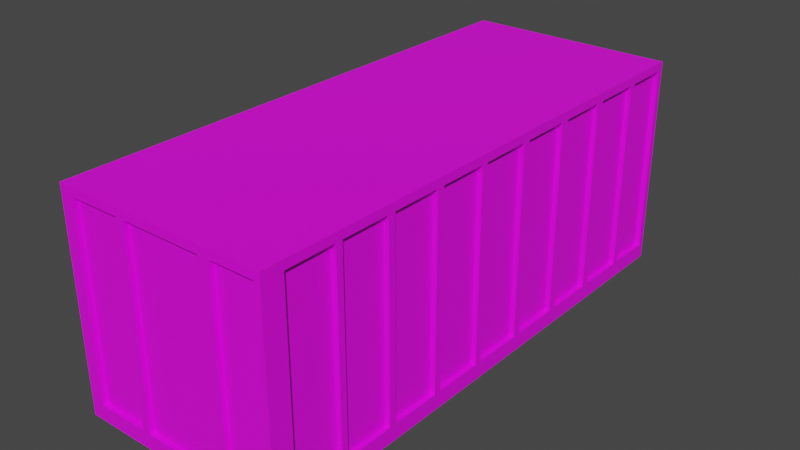 # Source: cargo_2.blend  (saved by Blender 2.83.19; exported with 4.5.12 LTS)
import bpy
from mathutils import Matrix  # noqa: F401  (used for matrix-valued properties, if any)

bpy.ops.wm.read_factory_settings(use_empty=True)
scene = bpy.context.scene
scene.name = 'Scene'

# ---- collections
col_collection = bpy.data.collections.new('Collection'); scene.collection.children.link(col_collection)

# ---- images (referenced by path relative to the original .blend; pixels are not part of the script)
import os
ASSET_DIR = os.environ.get("B2B_ASSET_DIR", "")  # directory of the original .blend (textures are referenced by path, not embedded)
HERE = os.path.dirname(os.path.abspath(__file__))  # packed textures are extracted next to this script under _unpacked/

def load_image(name, relpath, width, height, colorspace="sRGB"):
    """Load a texture the original file referenced (path relative to the .blend, or extracted next to this script)."""
    p = next((c for c in (os.path.join(HERE, relpath), os.path.join(ASSET_DIR, relpath)) if relpath and os.path.exists(c)), "")
    if p:
        img = bpy.data.images.load(p, check_existing=True)
        img.name = name
    else:  # same state as the original file: an image datablock whose file is absent (Cycles renders it pink)
        img = bpy.data.images.new(name, width, height)
        img.source = "FILE"
        img.filepath = "//" + (relpath or name)
    img.colorspace_settings.name = colorspace
    return img
img_general_texture_jpg = load_image('general_texture.jpg', 'general_texture.jpg', 1024, 1024, 'sRGB')

# ---- materials (node trees are filled in below, after node groups)
mat_material_001 = bpy.data.materials.new('Material.001')
mat_material_001.use_transparent_shadow = False

# ---- material node trees
mat_material_001.use_nodes = True; mat_material_001.node_tree.nodes.clear()
_N = mat_material_001.node_tree.nodes; _L = mat_material_001.node_tree.links
n0 = _N.new('ShaderNodeBsdfPrincipled'); n0.name = 'Principled BSDF'; n0.location = (10, 300)
n0.distribution = 'GGX'
n0.subsurface_method = 'BURLEY'
n0.inputs[3].default_value = 1.45
n0.inputs[27].default_value = (0.0, 0.0, 0.0, 1.0)
n0.inputs[28].default_value = 1.0
n1 = _N.new('ShaderNodeOutputMaterial'); n1.name = 'Material Output'; n1.location = (300, 300)
n2 = _N.new('ShaderNodeTexImage'); n2.name = 'Image Texture'; n2.location = (-410, 201)
n2.image = img_general_texture_jpg
n2.interpolation = 'Closest'
_L.new(n0.outputs[0], n1.inputs[0])
_L.new(n2.outputs[0], n0.inputs[0])
n1.is_active_output = True

# ---- world
world_world = bpy.data.worlds.new('World'); scene.world = world_world
world_world.use_nodes = True; world_world.node_tree.nodes.clear()
_N = world_world.node_tree.nodes; _L = world_world.node_tree.links
n0 = _N.new('ShaderNodeOutputWorld'); n0.name = 'World Output'; n0.location = (300, 300)
n1 = _N.new('ShaderNodeBackground'); n1.name = 'Background'; n1.location = (10, 300)
n1.inputs[0].default_value = (0.05088, 0.05088, 0.05088, 1.0)
_L.new(n1.outputs[0], n0.inputs[0])
n0.is_active_output = True
world_world.color = (0.05088, 0.05088, 0.05088)
world_world.use_sun_shadow = False
world_world.sun_shadow_jitter_overblur = 0.0

# ---- meshes
me_cube_001 = bpy.data.meshes.new('Cube.001')
me_cube_001.from_pydata([(-1.175, -1.175, -1.175), (-1.175, -1.175, 1.175), (1.175, -1.175, -1.175), (1.175, -1.175, 1.175), (1.175, -1.175, -1.175), (1.175, -1.175, 1.175), (-1.175, -1.175, 1.175), (-1.175, -1.175, -1.175), (1.175, -7.075, 1.175), (-1.175, -7.075, 1.175), (-1.175, -7.075, -1.175), (1.175, -7.075, -1.175), (-1.175, -1.175, 1.084), (1.175, -1.175, 1.084), (-1.175, -1.175, 1.084), (1.175, -1.175, 1.084), (1.175, -7.075, 1.084), (-1.175, -7.075, 1.084), (1.175, -1.175, -1.002), (1.175, -1.175, -1.002), (1.175, -7.075, -1.002), (-1.175, -1.175, -1.002), (-1.175, -1.175, -1.002), (-1.175, -7.075, -1.002), (1.175, -6.836, -1.175), (-1.175, -6.836, -1.175), (1.175, -6.836, 1.175), (-1.175, -6.836, 1.175), (-1.175, -6.836, 1.084), (1.175, -6.836, 1.084), (1.175, -6.836, -1.002), (-1.175, -6.836, -1.002), (-1.175, -6.286, -1.175), (1.175, -6.286, -1.175), (1.175, -6.286, 1.175), (-1.175, -6.286, 1.175), (-1.175, -6.286, 1.084), (1.175, -6.286, 1.084), (1.175, -6.286, -1.002), (-1.175, -6.286, -1.002), (-1.175, -6.213, -1.175), (1.175, -6.213, -1.175), (1.175, -6.213, 1.175), (-1.175, -6.213, 1.175), (-1.175, -6.213, 1.084), (1.175, -6.213, 1.084), (1.175, -6.213, -1.002), (-1.175, -6.213, -1.002), (-1.175, -5.672, -1.175), (1.175, -5.672, -1.175), (1.175, -5.672, 1.175), (-1.175, -5.672, 1.175), (-1.175, -5.672, 1.084), (1.175, -5.672, 1.084), (1.175, -5.672, -1.002), (-1.175, -5.672, -1.002), (-1.175, -5.59, -1.175), (1.175, -5.59, -1.175), (1.175, -5.59, 1.175), (-1.175, -5.59, 1.175), (-1.175, -5.59, 1.084), (1.175, -5.59, 1.084), (1.175, -5.59, -1.002), (-1.175, -5.59, -1.002), (-1.175, -5.04, -1.175), (1.175, -5.04, -1.175), (1.175, -5.04, 1.175), (-1.175, -5.04, 1.175), (-1.175, -5.04, 1.084), (1.175, -5.04, 1.084), (1.175, -5.04, -1.002), (-1.175, -5.04, -1.002), (-1.175, -4.958, -1.175), (1.175, -4.958, -1.175), (1.175, -4.958, 1.175), (-1.175, -4.958, 1.175), (-1.175, -4.958, 1.084), (1.175, -4.958, 1.084), (1.175, -4.958, -1.002), (-1.175, -4.958, -1.002), (-1.175, -4.41, -1.175), (1.175, -4.41, -1.175), (1.175, -4.41, 1.175), (-1.175, -4.41, 1.175), (-1.175, -4.41, 1.084), (1.175, -4.41, 1.084), (1.175, -4.41, -1.002), (-1.175, -4.41, -1.002), (-1.175, -4.337, -1.175), (1.175, -4.337, -1.175), (1.175, -4.337, 1.175), (-1.175, -4.337, 1.175), (-1.175, -4.337, 1.084), (1.175, -4.337, 1.084), (1.175, -4.337, -1.002), (-1.175, -4.337, -1.002), (-1.175, -3.77, -1.175), (1.175, -3.77, -1.175), (1.175, -3.77, 1.175), (-1.175, -3.77, 1.175), (-1.175, -3.77, 1.084), (1.175, -3.77, 1.084), (1.175, -3.77, -1.002), (-1.175, -3.77, -1.002), (-1.175, -3.688, -1.175), (1.175, -3.688, -1.175), (1.175, -3.688, 1.175), (-1.175, -3.688, 1.175), (-1.175, -3.688, 1.084), (1.175, -3.688, 1.084), (1.175, -3.688, -1.002), (-1.175, -3.688, -1.002), (-1.175, -3.128, -1.175), (1.175, -3.128, -1.175), (1.175, -3.128, 1.175), (-1.175, -3.128, 1.175), (-1.175, -3.128, 1.084), (1.175, -3.128, 1.084), (1.175, -3.128, -1.002), (-1.175, -3.128, -1.002), (-1.175, -3.037, -1.175), (1.175, -3.037, -1.175), (1.175, -3.037, 1.175), (-1.175, -3.037, 1.175), (-1.175, -3.037, 1.084), (1.175, -3.037, 1.084), (1.175, -3.037, -1.002), (-1.175, -3.037, -1.002), (-1.175, -2.48, -1.175), (1.175, -2.48, -1.175), (1.175, -2.48, 1.175), (-1.175, -2.48, 1.175), (-1.175, -2.48, 1.084), (1.175, -2.48, 1.084), (1.175, -2.48, -1.002), (-1.175, -2.48, -1.002), (-1.175, -2.39, -1.175), (1.175, -2.39, -1.175), (1.175, -2.39, 1.175), (-1.175, -2.39, 1.175), (-1.175, -2.39, 1.084), (1.175, -2.39, 1.084), (1.175, -2.39, -1.002), (-1.175, -2.39, -1.002), (-1.175, -1.828, -1.175), (1.175, -1.828, -1.175), (1.175, -1.828, 1.175), (-1.175, -1.828, 1.175), (-1.175, -1.828, 1.084), (1.175, -1.828, 1.084), (1.175, -1.828, -1.002), (-1.175, -1.828, -1.002), (-1.175, -1.755, -1.175), (1.175, -1.755, -1.175), (1.175, -1.755, 1.175), (-1.175, -1.755, 1.175), (-1.175, -1.755, 1.084), (1.175, -1.755, 1.084), (1.175, -1.755, -1.002), (-1.175, -1.755, -1.002), (-1.175, -1.248, -1.175), (1.175, -1.248, -1.175), (1.175, -1.248, 1.175), (-1.175, -1.248, 1.175), (-1.175, -1.248, 1.084), (1.175, -1.248, 1.084), (1.175, -1.248, -1.002), (-1.175, -1.248, -1.002), (-1.175, -6.286, 1.084), (-1.175, -6.836, 1.084), (1.175, -6.286, 1.084), (1.175, -6.836, 1.084), (1.175, -6.286, -1.002), (1.175, -6.836, -1.002), (-1.175, -6.286, -1.002), (-1.175, -6.836, -1.002), (-1.175, -5.672, 1.084), (-1.175, -6.213, 1.084), (1.175, -5.672, 1.084), (1.175, -6.213, 1.084), (1.175, -5.672, -1.002), (1.175, -6.213, -1.002), (-1.175, -5.672, -1.002), (-1.175, -6.213, -1.002), (-1.175, -5.04, 1.084), (-1.175, -5.59, 1.084), (1.175, -5.04, 1.084), (1.175, -5.59, 1.084), (1.175, -5.04, -1.002), (1.175, -5.59, -1.002), (-1.175, -5.04, -1.002), (-1.175, -5.59, -1.002), (-1.175, -4.41, 1.084), (-1.175, -4.958, 1.084), (1.175, -4.41, 1.084), (1.175, -4.958, 1.084), (1.175, -4.41, -1.002), (1.175, -4.958, -1.002), (-1.175, -4.41, -1.002), (-1.175, -4.958, -1.002), (-1.175, -3.77, 1.084), (-1.175, -4.337, 1.084), (1.175, -3.77, 1.084), (1.175, -4.337, 1.084), (1.175, -3.77, -1.002), (1.175, -4.337, -1.002), (-1.175, -3.77, -1.002), (-1.175, -4.337, -1.002), (-1.175, -3.128, 1.084), (-1.175, -3.688, 1.084), (1.175, -3.128, 1.084), (1.175, -3.688, 1.084), (1.175, -3.128, -1.002), (1.175, -3.688, -1.002), (-1.175, -3.128, -1.002), (-1.175, -3.688, -1.002), (-1.175, -2.48, 1.084), (-1.175, -3.037, 1.084), (1.175, -2.48, 1.084), (1.175, -3.037, 1.084), (1.175, -2.48, -1.002), (1.175, -3.037, -1.002), (-1.175, -2.48, -1.002), (-1.175, -3.037, -1.002), (-1.175, -1.828, 1.084), (-1.175, -2.39, 1.084), (1.175, -1.828, 1.084), (1.175, -2.39, 1.084), (1.175, -1.828, -1.002), (1.175, -2.39, -1.002), (-1.175, -1.828, -1.002), (-1.175, -2.39, -1.002), (-1.175, -1.248, 1.084), (-1.175, -1.755, 1.084), (1.175, -1.248, 1.084), (1.175, -1.755, 1.084), (1.175, -1.248, -1.002), (1.175, -1.755, -1.002), (-1.175, -1.248, -1.002), (-1.175, -1.755, -1.002), (-1.175, -6.286, 1.084), (-1.175, -6.836, 1.084), (1.175, -6.286, 1.084), (1.175, -6.836, 1.084), (1.175, -6.286, -1.002), (1.175, -6.836, -1.002), (-1.175, -6.286, -1.002), (-1.175, -6.836, -1.002), (-1.175, -5.672, 1.084), (-1.175, -6.213, 1.084), (1.175, -5.672, 1.084), (1.175, -6.213, 1.084), (1.175, -5.672, -1.002), (1.175, -6.213, -1.002), (-1.175, -5.672, -1.002), (-1.175, -6.213, -1.002), (-1.175, -5.04, 1.084), (-1.175, -5.59, 1.084), (1.175, -5.04, 1.084), (1.175, -5.59, 1.084), (1.175, -5.04, -1.002), (1.175, -5.59, -1.002), (-1.175, -5.04, -1.002), (-1.175, -5.59, -1.002), (-1.175, -4.41, 1.084), (-1.175, -4.958, 1.084), (1.175, -4.41, 1.084), (1.175, -4.958, 1.084), (1.175, -4.41, -1.002), (1.175, -4.958, -1.002), (-1.175, -4.41, -1.002), (-1.175, -4.958, -1.002), (-1.175, -3.77, 1.084), (-1.175, -4.337, 1.084), (1.175, -3.77, 1.084), (1.175, -4.337, 1.084), (1.175, -3.77, -1.002), (1.175, -4.337, -1.002), (-1.175, -3.77, -1.002), (-1.175, -4.337, -1.002), (-1.175, -3.128, 1.084), (-1.175, -3.688, 1.084), (1.175, -3.128, 1.084), (1.175, -3.688, 1.084), (1.175, -3.128, -1.002), (1.175, -3.688, -1.002), (-1.175, -3.128, -1.002), (-1.175, -3.688, -1.002), (-1.175, -2.48, 1.084), (-1.175, -3.037, 1.084), (1.175, -2.48, 1.084), (1.175, -3.037, 1.084), (1.175, -2.48, -1.002), (1.175, -3.037, -1.002), (-1.175, -2.48, -1.002), (-1.175, -3.037, -1.002), (-1.175, -1.828, 1.084), (-1.175, -2.39, 1.084), (1.175, -1.828, 1.084), (1.175, -2.39, 1.084), (1.175, -1.828, -1.002), (1.175, -2.39, -1.002), (-1.175, -1.828, -1.002), (-1.175, -2.39, -1.002), (-1.175, -1.248, 1.084), (-1.175, -1.755, 1.084), (1.175, -1.248, 1.084), (1.175, -1.755, 1.084), (1.175, -1.248, -1.002), (1.175, -1.755, -1.002), (-1.175, -1.248, -1.002), (-1.175, -1.755, -1.002), (-1.175, -6.286, 1.084), (-1.175, -6.836, 1.084), (1.175, -6.286, 1.084), (1.175, -6.836, 1.084), (1.175, -6.286, -1.002), (1.175, -6.836, -1.002), (-1.175, -6.286, -1.002), (-1.175, -6.836, -1.002), (-1.175, -5.672, 1.084), (-1.175, -6.213, 1.084), (1.175, -5.672, 1.084), (1.175, -6.213, 1.084), (1.175, -5.672, -1.002), (1.175, -6.213, -1.002), (-1.175, -5.672, -1.002), (-1.175, -6.213, -1.002), (-1.175, -5.04, 1.084), (-1.175, -5.59, 1.084), (1.175, -5.04, 1.084), (1.175, -5.59, 1.084), (1.175, -5.04, -1.002), (1.175, -5.59, -1.002), (-1.175, -5.04, -1.002), (-1.175, -5.59, -1.002), (-1.175, -4.41, 1.084), (-1.175, -4.958, 1.084), (1.175, -4.41, 1.084), (1.175, -4.958, 1.084), (1.175, -4.41, -1.002), (1.175, -4.958, -1.002), (-1.175, -4.41, -1.002), (-1.175, -4.958, -1.002), (-1.175, -3.77, 1.084), (-1.175, -4.337, 1.084), (1.175, -3.77, 1.084), (1.175, -4.337, 1.084), (1.175, -3.77, -1.002), (1.175, -4.337, -1.002), (-1.175, -3.77, -1.002), (-1.175, -4.337, -1.002), (-1.175, -3.128, 1.084), (-1.175, -3.688, 1.084), (1.175, -3.128, 1.084), (1.175, -3.688, 1.084), (1.175, -3.128, -1.002), (1.175, -3.688, -1.002), (-1.175, -3.128, -1.002), (-1.175, -3.688, -1.002), (-1.175, -2.48, 1.084), (-1.175, -3.037, 1.084), (1.175, -2.48, 1.084), (1.175, -3.037, 1.084), (1.175, -2.48, -1.002), (1.175, -3.037, -1.002), (-1.175, -2.48, -1.002), (-1.175, -3.037, -1.002), (-1.175, -1.828, 1.084), (-1.175, -2.39, 1.084), (1.175, -1.828, 1.084), (1.175, -2.39, 1.084), (1.175, -1.828, -1.002), (1.175, -2.39, -1.002), (-1.175, -1.828, -1.002), (-1.175, -2.39, -1.002), (-1.175, -1.248, 1.084), (-1.175, -1.755, 1.084), (1.175, -1.248, 1.084), (1.175, -1.755, 1.084), (1.175, -1.248, -1.002), (1.175, -1.755, -1.002), (-1.175, -1.248, -1.002), (-1.175, -1.755, -1.002), (-1.125, -6.286, 1.084), (-1.125, -6.836, 1.084), (-1.125, -6.286, -1.002), (-1.125, -6.836, -1.002), (-1.125, -5.672, 1.084), (-1.125, -6.213, 1.084), (-1.125, -5.672, -1.002), (-1.125, -6.213, -1.002), (-1.125, -5.04, 1.084), (-1.125, -5.59, 1.084), (-1.125, -5.04, -1.002), (-1.125, -5.59, -1.002), (-1.125, -4.41, 1.084), (-1.125, -4.958, 1.084), (-1.125, -4.41, -1.002), (-1.125, -4.958, -1.002), (-1.125, -3.77, 1.084), (-1.125, -4.337, 1.084), (-1.125, -3.77, -1.002), (-1.125, -4.337, -1.002), (-1.125, -3.128, 1.084), (-1.125, -3.688, 1.084), (-1.125, -3.128, -1.002), (-1.125, -3.688, -1.002), (-1.125, -2.48, 1.084), (-1.125, -3.037, 1.084), (-1.125, -2.48, -1.002), (-1.125, -3.037, -1.002), (-1.125, -1.828, 1.084), (-1.125, -2.39, 1.084), (-1.125, -1.828, -1.002), (-1.125, -2.39, -1.002), (-1.125, -1.248, 1.084), (-1.125, -1.755, 1.084), (-1.125, -1.248, -1.002), (-1.125, -1.755, -1.002), (1.125, -6.286, 1.084), (1.125, -6.836, 1.084), (1.125, -6.286, -1.002), (1.125, -6.836, -1.002), (1.125, -5.672, 1.084), (1.125, -6.213, 1.084), (1.125, -5.672, -1.002), (1.125, -6.213, -1.002), (1.125, -5.04, 1.084), (1.125, -5.59, 1.084), (1.125, -5.04, -1.002), (1.125, -5.59, -1.002), (1.125, -4.41, 1.084), (1.125, -4.958, 1.084), (1.125, -4.41, -1.002), (1.125, -4.958, -1.002), (1.125, -3.77, 1.084), (1.125, -4.337, 1.084), (1.125, -3.77, -1.002), (1.125, -4.337, -1.002), (1.125, -3.128, 1.084), (1.125, -3.688, 1.084), (1.125, -3.128, -1.002), (1.125, -3.688, -1.002), (1.125, -2.48, 1.084), (1.125, -3.037, 1.084), (1.125, -2.48, -1.002), (1.125, -3.037, -1.002), (1.125, -1.828, 1.084), (1.125, -2.39, 1.084), (1.125, -1.828, -1.002), (1.125, -2.39, -1.002), (1.125, -1.248, 1.084), (1.125, -1.755, 1.084), (1.125, -1.248, -1.002), (1.125, -1.755, -1.002), (-1.02, -1.175, 1.175), (-1.02, -1.175, -1.175), (-1.02, -1.175, -1.175), (-1.02, -1.175, 1.175), (-1.02, -7.075, 1.175), (-1.02, -7.075, -1.175), (-1.02, -7.075, 1.084), (-1.02, -1.175, 1.084), (-1.02, -1.175, -1.002), (-1.02, -7.075, -1.002), (-1.02, -6.836, 1.175), (-1.02, -6.836, -1.175), (-1.02, -6.286, -1.175), (-1.02, -6.286, 1.175), (-1.02, -6.213, 1.175), (-1.02, -6.213, -1.175), (-1.02, -5.672, -1.175), (-1.02, -5.672, 1.175), (-1.02, -5.59, 1.175), (-1.02, -5.59, -1.175), (-1.02, -5.04, -1.175), (-1.02, -5.04, 1.175), (-1.02, -4.958, 1.175), (-1.02, -4.958, -1.175), (-1.02, -4.41, -1.175), (-1.02, -4.41, 1.175), (-1.02, -4.337, 1.175), (-1.02, -4.337, -1.175), (-1.02, -3.77, -1.175), (-1.02, -3.77, 1.175), (-1.02, -3.688, 1.175), (-1.02, -3.688, -1.175), (-1.02, -3.128, -1.175), (-1.02, -3.128, 1.175), (-1.02, -3.037, 1.175), (-1.02, -3.037, -1.175), (-1.02, -2.48, -1.175), (-1.02, -2.48, 1.175), (-1.02, -2.39, 1.175), (-1.02, -2.39, -1.175), (-1.02, -1.828, -1.175), (-1.02, -1.828, 1.175), (-1.02, -1.755, 1.175), (-1.02, -1.755, -1.175), (-1.02, -1.248, -1.175), (-1.02, -1.248, 1.175), (1.105, -1.175, -1.175), (1.105, -1.175, -1.175), (1.105, -7.075, -1.175), (1.105, -1.175, 1.084), (1.105, -1.175, -1.002), (1.105, -6.836, 1.175), (1.105, -6.286, 1.175), (1.105, -6.213, 1.175), (1.105, -5.672, 1.175), (1.105, -5.59, 1.175), (1.105, -5.04, 1.175), (1.105, -4.958, 1.175), (1.105, -4.41, 1.175), (1.105, -4.337, 1.175), (1.105, -3.77, 1.175), (1.105, -3.688, 1.175), (1.105, -3.128, 1.175), (1.105, -3.037, 1.175), (1.105, -2.48, 1.175), (1.105, -2.39, 1.175), (1.105, -1.828, 1.175), (1.105, -1.755, 1.175), (1.105, -1.248, 1.175), (1.105, -1.175, 1.175), (1.105, -1.175, 1.175), (1.105, -7.075, 1.175), (1.105, -7.075, 1.084), (1.105, -7.075, -1.002), (1.105, -6.836, -1.175), (1.105, -6.286, -1.175), (1.105, -6.213, -1.175), (1.105, -5.672, -1.175), (1.105, -5.59, -1.175), (1.105, -5.04, -1.175), (1.105, -4.958, -1.175), (1.105, -4.41, -1.175), (1.105, -4.337, -1.175), (1.105, -3.77, -1.175), (1.105, -3.688, -1.175), (1.105, -3.128, -1.175), (1.105, -3.037, -1.175), (1.105, -2.48, -1.175), (1.105, -2.39, -1.175), (1.105, -1.828, -1.175), (1.105, -1.755, -1.175), (1.105, -1.248, -1.175), (0.6354, -1.175, 1.175), (0.6354, -1.175, 1.175), (0.6354, -7.075, 1.175), (0.6354, -7.075, 1.084), (0.6354, -7.075, -1.002), (0.6354, -6.836, -1.175), (0.6354, -6.286, -1.175), (0.6354, -6.213, -1.175), (0.6354, -5.672, -1.175), (0.6354, -5.59, -1.175), (0.6354, -5.04, -1.175), (0.6354, -4.958, -1.175), (0.6354, -4.41, -1.175), (0.6354, -4.337, -1.175), (0.6354, -3.77, -1.175), (0.6354, -3.688, -1.175), (0.6354, -3.128, -1.175), (0.6354, -3.037, -1.175), (0.6354, -2.48, -1.175), (0.6354, -2.39, -1.175), (0.6354, -1.828, -1.175), (0.6354, -1.755, -1.175), (0.6354, -1.248, -1.175), (0.6354, -1.175, -1.175), (0.6354, -1.175, -1.175), (0.6354, -7.075, -1.175), (0.6354, -1.175, 1.084), (0.6354, -1.175, -1.002), (0.6354, -6.836, 1.175), (0.6354, -6.286, 1.175), (0.6354, -6.213, 1.175), (0.6354, -5.672, 1.175), (0.6354, -5.59, 1.175), (0.6354, -5.04, 1.175), (0.6354, -4.958, 1.175), (0.6354, -4.41, 1.175), (0.6354, -4.337, 1.175), (0.6354, -3.77, 1.175), (0.6354, -3.688, 1.175), (0.6354, -3.128, 1.175), (0.6354, -3.037, 1.175), (0.6354, -2.48, 1.175), (0.6354, -2.39, 1.175), (0.6354, -1.828, 1.175), (0.6354, -1.755, 1.175), (0.6354, -1.248, 1.175), (0.5116, -1.175, 1.175), (0.5116, -1.175, 1.175), (0.5116, -7.075, 1.175), (0.5116, -7.075, 1.084), (0.5116, -7.075, -1.002), (0.5116, -6.836, -1.175), (0.5116, -6.286, -1.175), (0.5116, -6.213, -1.175), (0.5116, -5.672, -1.175), (0.5116, -5.59, -1.175), (0.5116, -5.04, -1.175), (0.5116, -4.958, -1.175), (0.5116, -4.41, -1.175), (0.5116, -4.337, -1.175), (0.5116, -3.77, -1.175), (0.5116, -3.688, -1.175), (0.5116, -3.128, -1.175), (0.5116, -3.037, -1.175), (0.5116, -2.48, -1.175), (0.5116, -2.39, -1.175), (0.5116, -1.828, -1.175), (0.5116, -1.755, -1.175), (0.5116, -1.248, -1.175), (0.5116, -1.175, -1.175), (0.5116, -1.175, -1.175), (0.5116, -7.075, -1.175), (0.5116, -1.175, 1.084), (0.5116, -1.175, -1.002), (0.5116, -6.836, 1.175), (0.5116, -6.286, 1.175), (0.5116, -6.213, 1.175), (0.5116, -5.672, 1.175), (0.5116, -5.59, 1.175), (0.5116, -5.04, 1.175), (0.5116, -4.958, 1.175), (0.5116, -4.41, 1.175), (0.5116, -4.337, 1.175), (0.5116, -3.77, 1.175), (0.5116, -3.688, 1.175), (0.5116, -3.128, 1.175), (0.5116, -3.037, 1.175), (0.5116, -2.48, 1.175), (0.5116, -2.39, 1.175), (0.5116, -1.828, 1.175), (0.5116, -1.755, 1.175), (0.5116, -1.248, 1.175), (-0.4556, -1.175, 1.175), (-0.4556, -1.175, 1.175), (-0.4556, -7.075, 1.175), (-0.4556, -7.075, 1.084), (-0.4556, -7.075, -1.002), (-0.4556, -6.836, -1.175), (-0.4556, -6.286, -1.175), (-0.4556, -6.213, -1.175), (-0.4556, -5.672, -1.175), (-0.4556, -5.59, -1.175), (-0.4556, -5.04, -1.175), (-0.4556, -4.958, -1.175), (-0.4556, -4.41, -1.175), (-0.4556, -4.337, -1.175), (-0.4556, -3.77, -1.175), (-0.4556, -3.688, -1.175), (-0.4556, -3.128, -1.175), (-0.4556, -3.037, -1.175), (-0.4556, -2.48, -1.175), (-0.4556, -2.39, -1.175), (-0.4556, -1.828, -1.175), (-0.4556, -1.755, -1.175), (-0.4556, -1.248, -1.175), (-0.4556, -1.175, -1.175), (-0.4556, -1.175, -1.175), (-0.4556, -7.075, -1.175), (-0.4556, -1.175, 1.084), (-0.4556, -1.175, -1.002), (-0.4556, -6.836, 1.175), (-0.4556, -6.286, 1.175), (-0.4556, -6.213, 1.175), (-0.4556, -5.672, 1.175), (-0.4556, -5.59, 1.175), (-0.4556, -5.04, 1.175), (-0.4556, -4.958, 1.175), (-0.4556, -4.41, 1.175), (-0.4556, -4.337, 1.175), (-0.4556, -3.77, 1.175), (-0.4556, -3.688, 1.175), (-0.4556, -3.128, 1.175), (-0.4556, -3.037, 1.175), (-0.4556, -2.48, 1.175), (-0.4556, -2.39, 1.175), (-0.4556, -1.828, 1.175), (-0.4556, -1.755, 1.175), (-0.4556, -1.248, 1.175), (-0.362, -1.175, -1.175), (-0.362, -1.175, -1.175), (-0.362, -7.075, -1.175), (-0.362, -1.175, 1.084), (-0.362, -1.175, -1.002), (-0.362, -6.836, 1.175), (-0.362, -6.286, 1.175), (-0.362, -6.213, 1.175), (-0.362, -5.672, 1.175), (-0.362, -5.59, 1.175), (-0.362, -5.04, 1.175), (-0.362, -4.958, 1.175), (-0.362, -4.41, 1.175), (-0.362, -4.337, 1.175), (-0.362, -3.77, 1.175), (-0.362, -3.688, 1.175), (-0.362, -3.128, 1.175), (-0.362, -3.037, 1.175), (-0.362, -2.48, 1.175), (-0.362, -2.39, 1.175), (-0.362, -1.828, 1.175), (-0.362, -1.755, 1.175), (-0.362, -1.248, 1.175), (-0.362, -1.175, 1.175), (-0.362, -1.175, 1.175), (-0.362, -7.075, 1.175), (-0.362, -7.075, 1.084), (-0.362, -7.075, -1.002), (-0.362, -6.836, -1.175), (-0.362, -6.286, -1.175), (-0.362, -6.213, -1.175), (-0.362, -5.672, -1.175), (-0.362, -5.59, -1.175), (-0.362, -5.04, -1.175), (-0.362, -4.958, -1.175), (-0.362, -4.41, -1.175), (-0.362, -4.337, -1.175), (-0.362, -3.77, -1.175), (-0.362, -3.688, -1.175), (-0.362, -3.128, -1.175), (-0.362, -3.037, -1.175), (-0.362, -2.48, -1.175), (-0.362, -2.39, -1.175), (-0.362, -1.828, -1.175), (-0.362, -1.755, -1.175), (-0.362, -1.248, -1.175), (-1.02, -1.175, -1.002), (-1.02, -1.175, 1.084), (0.6354, -1.175, 1.084), (1.105, -1.175, 1.084), (0.6354, -1.175, -1.002), (1.105, -1.175, -1.002), (-0.362, -1.175, 1.084), (0.5116, -1.175, 1.084), (-0.362, -1.175, -1.002), (0.5116, -1.175, -1.002), (-0.4556, -1.175, 1.084), (-0.4556, -1.175, -1.002), (-1.02, -1.225, -1.002), (-1.02, -1.225, 1.084), (0.6354, -1.225, 1.084), (1.105, -1.225, 1.084), (0.6354, -1.225, -1.002), (1.105, -1.225, -1.002), (-0.362, -1.225, 1.084), (0.5116, -1.225, 1.084), (-0.362, -1.225, -1.002), (0.5116, -1.225, -1.002), (-0.4556, -1.225, 1.084), (-0.4556, -1.225, -1.002), (-0.4556, -7.025, 1.084), (-1.02, -7.025, 1.084), (-0.4556, -7.025, -1.002), (-1.02, -7.025, -1.002), (1.105, -7.025, 1.084), (1.105, -7.025, -1.002), (0.6354, -7.025, 1.084), (0.6354, -7.025, -1.002), (0.5116, -7.025, 1.084), (0.5116, -7.025, -1.002), (-0.362, -7.025, 1.084), (-0.362, -7.025, -1.002)], [], [(21, 0, 7, 22), (15, 5, 3, 13), (530, 24, 11, 504), (463, 12, 1, 459), (503, 4, 2, 502), (459, 1, 6, 456), (462, 460, 9, 17), (29, 26, 8, 16), (466, 27, 9, 460), (31, 25, 10, 23), (27, 28, 17, 9), (30, 29, 16, 20), (465, 462, 17, 23), (464, 21, 12, 463), (19, 15, 13, 18), (1, 12, 14, 6), (4, 19, 18, 2), (458, 0, 21, 464), (461, 465, 23, 10), (24, 30, 20, 11), (28, 31, 23, 17), (12, 21, 22, 14), (95, 92, 201, 207), (33, 38, 30, 24), (36, 39, 174, 168), (35, 36, 28, 27), (39, 32, 25, 31), (469, 35, 27, 466), (37, 34, 26, 29), (531, 33, 24, 530), (532, 41, 33, 531), (45, 42, 34, 37), (470, 43, 35, 469), (47, 40, 32, 39), (43, 44, 36, 35), (46, 45, 37, 38), (41, 46, 38, 33), (44, 47, 39, 36), (103, 95, 207, 206), (49, 54, 46, 41), (28, 36, 168, 169), (51, 52, 44, 43), (55, 48, 40, 47), (473, 51, 43, 470), (53, 50, 42, 45), (533, 49, 41, 532), (534, 57, 49, 533), (61, 58, 50, 53), (474, 59, 51, 473), (63, 56, 48, 55), (59, 60, 52, 51), (62, 61, 53, 54), (57, 62, 54, 49), (60, 63, 55, 52), (157, 158, 237, 235), (65, 70, 62, 57), (94, 102, 204, 205), (67, 68, 60, 59), (71, 64, 56, 63), (477, 67, 59, 474), (69, 66, 58, 61), (535, 65, 57, 534), (536, 73, 65, 535), (77, 74, 66, 69), (478, 75, 67, 477), (79, 72, 64, 71), (75, 76, 68, 67), (78, 77, 69, 70), (73, 78, 70, 65), (76, 79, 71, 68), (38, 37, 170, 172), (81, 86, 78, 73), (101, 93, 203, 202), (83, 84, 76, 75), (87, 80, 72, 79), (481, 83, 75, 478), (85, 82, 74, 77), (537, 81, 73, 536), (538, 89, 81, 537), (93, 90, 82, 85), (482, 91, 83, 481), (95, 88, 80, 87), (91, 92, 84, 83), (94, 93, 85, 86), (89, 94, 86, 81), (92, 95, 87, 84), (159, 156, 233, 239), (97, 102, 94, 89), (100, 103, 206, 200), (99, 100, 92, 91), (103, 96, 88, 95), (485, 99, 91, 482), (101, 98, 90, 93), (539, 97, 89, 538), (540, 105, 97, 539), (109, 106, 98, 101), (486, 107, 99, 485), (111, 104, 96, 103), (107, 108, 100, 99), (110, 109, 101, 102), (105, 110, 102, 97), (108, 111, 103, 100), (77, 78, 197, 195), (113, 118, 110, 105), (92, 100, 200, 201), (115, 116, 108, 107), (119, 112, 104, 111), (489, 115, 107, 486), (117, 114, 106, 109), (541, 113, 105, 540), (542, 121, 113, 541), (125, 122, 114, 117), (490, 123, 115, 489), (127, 120, 112, 119), (123, 124, 116, 115), (126, 125, 117, 118), (121, 126, 118, 113), (124, 127, 119, 116), (167, 159, 239, 238), (129, 134, 126, 121), (158, 166, 236, 237), (131, 132, 124, 123), (135, 128, 120, 127), (493, 131, 123, 490), (133, 130, 122, 125), (543, 129, 121, 542), (544, 137, 129, 543), (141, 138, 130, 133), (494, 139, 131, 493), (143, 136, 128, 135), (139, 140, 132, 131), (142, 141, 133, 134), (137, 142, 134, 129), (140, 143, 135, 132), (102, 101, 202, 204), (145, 150, 142, 137), (79, 76, 193, 199), (147, 148, 140, 139), (151, 144, 136, 143), (497, 147, 139, 494), (149, 146, 138, 141), (545, 145, 137, 544), (546, 153, 145, 545), (157, 154, 146, 149), (498, 155, 147, 497), (159, 152, 144, 151), (155, 156, 148, 147), (158, 157, 149, 150), (153, 158, 150, 145), (156, 159, 151, 148), (165, 157, 235, 234), (161, 166, 158, 153), (164, 167, 238, 232), (163, 164, 156, 155), (167, 160, 152, 159), (501, 163, 155, 498), (165, 162, 154, 157), (547, 161, 153, 546), (502, 2, 161, 547), (13, 3, 162, 165), (456, 6, 163, 501), (22, 7, 160, 167), (6, 14, 164, 163), (18, 13, 165, 166), (2, 18, 166, 161), (14, 22, 167, 164), (171, 173, 245, 243), (192, 198, 270, 264), (226, 227, 299, 298), (175, 169, 241, 247), (196, 194, 266, 268), (225, 224, 296, 297), (174, 175, 247, 246), (195, 197, 269, 267), (216, 222, 294, 288), (173, 172, 244, 245), (199, 193, 265, 271), (220, 218, 290, 292), (170, 171, 243, 242), (198, 199, 271, 270), (219, 221, 293, 291), (169, 168, 240, 241), (197, 196, 268, 269), (223, 217, 289, 295), (37, 29, 171, 170), (118, 117, 210, 212), (30, 38, 172, 173), (108, 116, 208, 209), (93, 94, 205, 203), (39, 31, 175, 174), (116, 119, 214, 208), (117, 109, 211, 210), (31, 28, 169, 175), (54, 53, 178, 180), (110, 118, 212, 213), (44, 52, 176, 177), (119, 111, 215, 214), (29, 30, 173, 171), (52, 55, 182, 176), (53, 45, 179, 178), (111, 108, 209, 215), (134, 133, 218, 220), (46, 54, 180, 181), (124, 132, 216, 217), (55, 47, 183, 182), (109, 110, 213, 211), (132, 135, 222, 216), (133, 125, 219, 218), (47, 44, 177, 183), (70, 69, 186, 188), (126, 134, 220, 221), (135, 127, 223, 222), (60, 68, 184, 185), (45, 46, 181, 179), (68, 71, 190, 184), (127, 124, 217, 223), (69, 61, 187, 186), (150, 149, 226, 228), (62, 70, 188, 189), (140, 148, 224, 225), (125, 126, 221, 219), (71, 63, 191, 190), (148, 151, 230, 224), (149, 141, 227, 226), (63, 60, 185, 191), (86, 85, 194, 196), (142, 150, 228, 229), (151, 143, 231, 230), (76, 84, 192, 193), (61, 62, 189, 187), (84, 87, 198, 192), (143, 140, 225, 231), (85, 77, 195, 194), (166, 165, 234, 236), (78, 86, 196, 197), (156, 164, 232, 233), (141, 142, 229, 227), (87, 79, 199, 198), (261, 260, 332, 333), (287, 281, 353, 359), (308, 306, 378, 380), (258, 259, 331, 330), (286, 287, 359, 358), (307, 309, 381, 379), (257, 256, 328, 329), (285, 284, 356, 357), (311, 305, 377, 383), (248, 254, 326, 320), (282, 283, 355, 354), (310, 311, 383, 382), (252, 250, 322, 324), (281, 280, 352, 353), (309, 308, 380, 381), (251, 253, 325, 323), (272, 278, 350, 344), (306, 307, 379, 378), (229, 228, 300, 301), (201, 200, 272, 273), (172, 170, 242, 244), (230, 231, 303, 302), (202, 203, 275, 274), (168, 174, 246, 240), (231, 225, 297, 303), (205, 204, 276, 277), (177, 176, 248, 249), (227, 229, 301, 299), (206, 207, 279, 278), (178, 179, 251, 250), (228, 226, 298, 300), (207, 201, 273, 279), (181, 180, 252, 253), (224, 230, 302, 296), (203, 205, 277, 275), (182, 183, 255, 254), (233, 232, 304, 305), (204, 202, 274, 276), (183, 177, 249, 255), (234, 235, 307, 306), (200, 206, 278, 272), (179, 181, 253, 251), (237, 236, 308, 309), (209, 208, 280, 281), (180, 178, 250, 252), (238, 239, 311, 310), (210, 211, 283, 282), (176, 182, 254, 248), (239, 233, 305, 311), (213, 212, 284, 285), (185, 184, 256, 257), (235, 237, 309, 307), (214, 215, 287, 286), (186, 187, 259, 258), (236, 234, 306, 308), (215, 209, 281, 287), (189, 188, 260, 261), (232, 238, 310, 304), (211, 213, 285, 283), (190, 191, 263, 262), (212, 210, 282, 284), (191, 185, 257, 263), (208, 214, 286, 280), (187, 189, 261, 259), (217, 216, 288, 289), (188, 186, 258, 260), (218, 219, 291, 290), (184, 190, 262, 256), (221, 220, 292, 293), (193, 192, 264, 265), (222, 223, 295, 294), (194, 195, 267, 266), (321, 320, 388, 389), (332, 330, 428, 430), (361, 360, 408, 409), (372, 370, 448, 450), (312, 318, 386, 384), (331, 333, 431, 429), (352, 358, 406, 404), (371, 373, 451, 449), (335, 329, 393, 395), (349, 348, 438, 439), (375, 369, 413, 415), (346, 347, 437, 436), (334, 335, 395, 394), (316, 314, 420, 422), (374, 375, 415, 414), (356, 354, 440, 442), (345, 344, 400, 401), (315, 317, 423, 421), (304, 310, 382, 376), (283, 285, 357, 355), (262, 263, 335, 334), (284, 282, 354, 356), (263, 257, 329, 335), (280, 286, 358, 352), (259, 261, 333, 331), (289, 288, 360, 361), (260, 258, 330, 332), (290, 291, 363, 362), (256, 262, 334, 328), (293, 292, 364, 365), (265, 264, 336, 337), (294, 295, 367, 366), (266, 267, 339, 338), (295, 289, 361, 367), (269, 268, 340, 341), (241, 240, 312, 313), (291, 293, 365, 363), (270, 271, 343, 342), (242, 243, 315, 314), (292, 290, 362, 364), (271, 265, 337, 343), (245, 244, 316, 317), (288, 294, 366, 360), (267, 269, 341, 339), (246, 247, 319, 318), (297, 296, 368, 369), (268, 266, 338, 340), (247, 241, 313, 319), (298, 299, 371, 370), (264, 270, 342, 336), (243, 245, 317, 315), (301, 300, 372, 373), (273, 272, 344, 345), (244, 242, 314, 316), (302, 303, 375, 374), (274, 275, 347, 346), (240, 246, 318, 312), (303, 297, 369, 375), (277, 276, 348, 349), (249, 248, 320, 321), (299, 301, 373, 371), (278, 279, 351, 350), (250, 251, 323, 322), (300, 298, 370, 372), (279, 273, 345, 351), (253, 252, 324, 325), (296, 302, 374, 368), (275, 277, 349, 347), (254, 255, 327, 326), (305, 304, 376, 377), (276, 274, 346, 348), (255, 249, 321, 327), (384, 386, 387, 385), (388, 390, 391, 389), (392, 394, 395, 393), (396, 398, 399, 397), (400, 402, 403, 401), (404, 406, 407, 405), (408, 410, 411, 409), (412, 414, 415, 413), (416, 418, 419, 417), (350, 351, 403, 402), (351, 345, 401, 403), (368, 374, 414, 412), (328, 334, 394, 392), (377, 376, 416, 417), (337, 336, 396, 397), (366, 367, 411, 410), (326, 327, 391, 390), (367, 361, 409, 411), (327, 321, 389, 391), (344, 350, 402, 400), (353, 352, 404, 405), (382, 383, 419, 418), (313, 312, 384, 385), (342, 343, 399, 398), (383, 377, 417, 419), (343, 337, 397, 399), (360, 366, 410, 408), (320, 326, 390, 388), (369, 368, 412, 413), (329, 328, 392, 393), (358, 359, 407, 406), (318, 319, 387, 386), (359, 353, 405, 407), (376, 382, 418, 416), (319, 313, 385, 387), (336, 342, 398, 396), (422, 420, 421, 423), (426, 424, 425, 427), (430, 428, 429, 431), (434, 432, 433, 435), (438, 436, 437, 439), (442, 440, 441, 443), (446, 444, 445, 447), (450, 448, 449, 451), (454, 452, 453, 455), (362, 363, 445, 444), (322, 323, 425, 424), (365, 364, 446, 447), (325, 324, 426, 427), (347, 349, 439, 437), (348, 346, 436, 438), (378, 379, 453, 452), (338, 339, 433, 432), (381, 380, 454, 455), (341, 340, 434, 435), (363, 365, 447, 445), (323, 325, 427, 425), (364, 362, 444, 446), (324, 322, 424, 426), (354, 355, 441, 440), (314, 315, 421, 420), (357, 356, 442, 443), (379, 381, 455, 453), (317, 316, 422, 423), (339, 341, 435, 433), (380, 378, 452, 454), (340, 338, 432, 434), (370, 371, 449, 448), (330, 331, 429, 428), (373, 372, 450, 451), (333, 332, 430, 431), (355, 357, 443, 441), (640, 456, 501, 685), (7, 457, 500, 160), (160, 500, 499, 152), (685, 501, 498, 684), (684, 498, 497, 683), (152, 499, 496, 144), (144, 496, 495, 136), (683, 497, 494, 682), (682, 494, 493, 681), (136, 495, 492, 128), (128, 492, 491, 120), (681, 493, 490, 680), (680, 490, 489, 679), (120, 491, 488, 112), (112, 488, 487, 104), (679, 489, 486, 678), (678, 486, 485, 677), (104, 487, 484, 96), (96, 484, 483, 88), (677, 485, 482, 676), (676, 482, 481, 675), (88, 483, 480, 80), (80, 480, 479, 72), (675, 481, 478, 674), (674, 478, 477, 673), (72, 479, 476, 64), (64, 476, 475, 56), (673, 477, 474, 672), (672, 474, 473, 671), (56, 475, 472, 48), (48, 472, 471, 40), (671, 473, 470, 670), (670, 470, 469, 669), (40, 471, 468, 32), (32, 468, 467, 25), (669, 469, 466, 668), (665, 644, 465, 461), (664, 458, 464, 667), (574, 505, 735, 734), (598, 597, 764, 765), (668, 466, 460, 642), (643, 642, 460, 462), (641, 459, 456, 640), (0, 458, 457, 7), (666, 463, 459, 641), (25, 467, 461, 10), (15, 505, 526, 5), (5, 526, 525, 3), (16, 8, 527, 528), (26, 507, 527, 8), (20, 16, 528, 529), (19, 506, 505, 15), (4, 503, 506, 19), (11, 20, 529, 504), (34, 508, 507, 26), (42, 509, 508, 34), (50, 510, 509, 42), (58, 511, 510, 50), (66, 512, 511, 58), (74, 513, 512, 66), (82, 514, 513, 74), (90, 515, 514, 82), (98, 516, 515, 90), (106, 517, 516, 98), (114, 518, 517, 106), (122, 519, 518, 114), (130, 520, 519, 122), (138, 521, 520, 130), (146, 522, 521, 138), (154, 523, 522, 146), (162, 524, 523, 154), (3, 525, 524, 162), (571, 502, 547, 570), (570, 547, 546, 569), (569, 546, 545, 568), (568, 545, 544, 567), (567, 544, 543, 566), (566, 543, 542, 565), (565, 542, 541, 564), (564, 541, 540, 563), (563, 540, 539, 562), (562, 539, 538, 561), (561, 538, 537, 560), (560, 537, 536, 559), (559, 536, 535, 558), (558, 535, 534, 557), (557, 534, 533, 556), (556, 533, 532, 555), (555, 532, 531, 554), (554, 531, 530, 553), (572, 503, 502, 571), (553, 530, 504, 573), (599, 553, 573, 619), (618, 572, 571, 617), (600, 554, 553, 599), (601, 555, 554, 600), (602, 556, 555, 601), (603, 557, 556, 602), (604, 558, 557, 603), (605, 559, 558, 604), (606, 560, 559, 605), (607, 561, 560, 606), (608, 562, 561, 607), (609, 563, 562, 608), (610, 564, 563, 609), (611, 565, 564, 610), (612, 566, 565, 611), (613, 567, 566, 612), (614, 568, 567, 613), (615, 569, 568, 614), (616, 570, 569, 615), (617, 571, 570, 616), (505, 574, 549, 526), (526, 549, 548, 525), (528, 527, 550, 551), (507, 576, 550, 527), (529, 528, 760, 761), (463, 666, 742, 733), (503, 572, 575, 506), (504, 529, 552, 573), (508, 577, 576, 507), (509, 578, 577, 508), (510, 579, 578, 509), (511, 580, 579, 510), (512, 581, 580, 511), (513, 582, 581, 512), (514, 583, 582, 513), (515, 584, 583, 514), (516, 585, 584, 515), (517, 586, 585, 516), (518, 587, 586, 517), (519, 588, 587, 518), (520, 589, 588, 519), (521, 590, 589, 520), (522, 591, 590, 521), (523, 592, 591, 522), (524, 593, 592, 523), (525, 548, 593, 524), (686, 617, 616, 731), (731, 616, 615, 730), (730, 615, 614, 729), (729, 614, 613, 728), (728, 613, 612, 727), (727, 612, 611, 726), (726, 611, 610, 725), (725, 610, 609, 724), (724, 609, 608, 723), (723, 608, 607, 722), (722, 607, 606, 721), (721, 606, 605, 720), (720, 605, 604, 719), (719, 604, 603, 718), (718, 603, 602, 717), (717, 602, 601, 716), (716, 601, 600, 715), (715, 600, 599, 714), (687, 618, 617, 686), (714, 599, 619, 688), (574, 620, 595, 549), (549, 595, 594, 548), (551, 550, 596, 597), (576, 622, 596, 550), (552, 551, 597, 598), (575, 621, 620, 574), (572, 618, 621, 575), (573, 552, 598, 619), (577, 623, 622, 576), (578, 624, 623, 577), (579, 625, 624, 578), (580, 626, 625, 579), (581, 627, 626, 580), (582, 628, 627, 581), (583, 629, 628, 582), (584, 630, 629, 583), (585, 631, 630, 584), (586, 632, 631, 585), (587, 633, 632, 586), (588, 634, 633, 587), (589, 635, 634, 588), (590, 636, 635, 589), (591, 637, 636, 590), (592, 638, 637, 591), (593, 639, 638, 592), (548, 594, 639, 593), (467, 645, 665, 461), (458, 664, 663, 457), (468, 646, 645, 467), (471, 647, 646, 468), (472, 648, 647, 471), (475, 649, 648, 472), (476, 650, 649, 475), (479, 651, 650, 476), (480, 652, 651, 479), (483, 653, 652, 480), (484, 654, 653, 483), (487, 655, 654, 484), (488, 656, 655, 487), (491, 657, 656, 488), (492, 658, 657, 491), (495, 659, 658, 492), (496, 660, 659, 495), (499, 661, 660, 496), (500, 662, 661, 499), (457, 663, 662, 500), (689, 666, 641, 710), (710, 641, 640, 709), (712, 711, 642, 643), (691, 668, 642, 711), (713, 712, 643, 644), (690, 667, 666, 689), (687, 664, 667, 690), (688, 713, 644, 665), (692, 669, 668, 691), (693, 670, 669, 692), (694, 671, 670, 693), (695, 672, 671, 694), (696, 673, 672, 695), (697, 674, 673, 696), (698, 675, 674, 697), (699, 676, 675, 698), (700, 677, 676, 699), (701, 678, 677, 700), (702, 679, 678, 701), (703, 680, 679, 702), (704, 681, 680, 703), (705, 682, 681, 704), (706, 683, 682, 705), (707, 684, 683, 706), (708, 685, 684, 707), (709, 640, 685, 708), (594, 709, 708, 639), (639, 708, 707, 638), (638, 707, 706, 637), (637, 706, 705, 636), (636, 705, 704, 635), (635, 704, 703, 634), (634, 703, 702, 633), (633, 702, 701, 632), (632, 701, 700, 631), (631, 700, 699, 630), (630, 699, 698, 629), (629, 698, 697, 628), (628, 697, 696, 627), (627, 696, 695, 626), (626, 695, 694, 625), (625, 694, 693, 624), (624, 693, 692, 623), (623, 692, 691, 622), (619, 598, 713, 688), (618, 687, 690, 621), (689, 620, 739, 738), (643, 462, 757, 756), (622, 691, 711, 596), (597, 596, 711, 712), (595, 710, 709, 594), (620, 689, 710, 595), (645, 714, 688, 665), (664, 687, 686, 663), (646, 715, 714, 645), (647, 716, 715, 646), (648, 717, 716, 647), (649, 718, 717, 648), (650, 719, 718, 649), (651, 720, 719, 650), (652, 721, 720, 651), (653, 722, 721, 652), (654, 723, 722, 653), (655, 724, 723, 654), (656, 725, 724, 655), (657, 726, 725, 656), (658, 727, 726, 657), (659, 728, 727, 658), (660, 729, 728, 659), (661, 730, 729, 660), (662, 731, 730, 661), (663, 686, 731, 662), (743, 732, 744, 755), (737, 736, 748, 749), (738, 739, 751, 750), (575, 574, 734, 736), (505, 506, 737, 735), (620, 621, 741, 739), (666, 667, 743, 742), (621, 690, 740, 741), (667, 464, 732, 743), (506, 575, 736, 737), (690, 689, 738, 740), (464, 463, 733, 732), (755, 744, 745, 754), (749, 748, 746, 747), (753, 752, 750, 751), (741, 740, 752, 753), (735, 737, 749, 747), (742, 743, 755, 754), (732, 733, 745, 744), (739, 741, 753, 751), (736, 734, 746, 748), (740, 738, 750, 752), (734, 735, 747, 746), (733, 742, 754, 745), (758, 756, 757, 759), (761, 760, 762, 763), (765, 764, 766, 767), (644, 643, 756, 758), (597, 712, 766, 764), (712, 713, 767, 766), (528, 551, 762, 760), (462, 465, 759, 757), (713, 598, 765, 767), (552, 529, 761, 763), (465, 644, 758, 759), (551, 552, 763, 762)])
_uv = me_cube_001.uv_layers.new(name='UVMap')
_uv.uv.foreach_set('vector', [nan, nan, 0.0, 0.0, 0.0, 0.0, nan, nan, nan, nan, 0.0, 0.0, 0.0, 0.0, nan, nan, 0.9142, 0.7014, 0.9142, 0.7005, 0.9203, 0.7005, 0.9203, 0.7014, 0.7934, 0.9444, 0.7875, 0.9444, 0.7875, 0.9471, 0.7934, 0.9471, 0.0, 0.0, 0.0, 0.0, 0.0, 0.0, 0.0, 0.0, 0.0, 0.0, 0.0, 0.0, 0.0, 0.0, 0.0, 0.0, 0.793, 0.9444, 0.793, 0.947, 0.7872, 0.947, 0.7872, 0.9444, 0.725, 0.7668, 0.725, 0.7696, 0.714, 0.7696, 0.714, 0.7668, 0.7922, 0.7473, 0.7922, 0.7495, 0.7871, 0.7495, 0.7871, 0.7473, 0.7257, 0.703, 0.7257, 0.6977, 0.7147, 0.6977, 0.7147, 0.703, 0.7257, 0.7692, 0.7257, 0.7665, 0.7147, 0.7665, 0.7147, 0.7692, 0.725, 0.7029, 0.725, 0.7668, 0.714, 0.7668, 0.714, 0.7029, 0.793, 0.8853, 0.793, 0.9444, 0.7872, 0.9444, 0.7872, 0.8853, 0.7934, 0.8843, 0.7875, 0.8843, 0.7875, 0.9444, 0.7934, 0.9444, nan, nan, nan, nan, nan, nan, nan, nan, 0.0, 0.0, nan, nan, nan, nan, 0.0, 0.0, 0.0, 0.0, nan, nan, nan, nan, 0.0, 0.0, 0.7934, 0.8793, 0.7875, 0.8793, 0.7875, 0.8843, 0.7934, 0.8843, 0.793, 0.8804, 0.793, 0.8853, 0.7872, 0.8853, 0.7872, 0.8804, 0.725, 0.6976, 0.725, 0.7029, 0.714, 0.7029, 0.714, 0.6976, 0.7257, 0.7665, 0.7257, 0.703, 0.7147, 0.703, 0.7147, 0.7665, nan, nan, nan, nan, nan, nan, nan, nan, 0.8597, 0.703, 0.8597, 0.7665, 0.8597, 0.7665, 0.8597, 0.703, 0.7504, 0.6976, 0.7504, 0.7029, 0.725, 0.7029, 0.725, 0.6976, 0.949, 0.7665, 0.949, 0.703, 0.949, 0.703, 0.949, 0.7665, 0.7509, 0.7692, 0.7509, 0.7665, 0.7257, 0.7665, 0.7257, 0.7692, 0.7509, 0.703, 0.7509, 0.6977, 0.7257, 0.6977, 0.7257, 0.703, 0.8039, 0.7473, 0.8039, 0.7495, 0.7922, 0.7495, 0.7922, 0.7473, 0.7504, 0.7668, 0.7504, 0.7696, 0.725, 0.7696, 0.725, 0.7668, 0.9001, 0.7014, 0.9001, 0.7005, 0.9142, 0.7005, 0.9142, 0.7014, 0.8982, 0.7014, 0.8982, 0.7005, 0.9001, 0.7005, 0.9001, 0.7014, 0.7538, 0.7668, 0.7538, 0.7696, 0.7504, 0.7696, 0.7504, 0.7668, 0.8054, 0.7473, 0.8054, 0.7495, 0.8039, 0.7495, 0.8039, 0.7473, 0.7542, 0.703, 0.7542, 0.6977, 0.7509, 0.6977, 0.7509, 0.703, 0.7542, 0.7692, 0.7542, 0.7665, 0.7509, 0.7665, 0.7509, 0.7692, 0.7538, 0.7029, 0.7538, 0.7668, 0.7504, 0.7668, 0.7504, 0.7029, 0.7538, 0.6976, 0.7538, 0.7029, 0.7504, 0.7029, 0.7504, 0.6976, 0.7542, 0.7665, 0.7542, 0.703, 0.7509, 0.703, 0.7509, 0.7665, 0.8337, 0.703, 0.8597, 0.703, 0.8597, 0.703, 0.8337, 0.703, 0.7787, 0.6976, 0.7787, 0.7029, 0.7538, 0.7029, 0.7538, 0.6976, 0.9742, 0.7665, 0.949, 0.7665, 0.949, 0.7665, 0.9742, 0.7665, 0.779, 0.7692, 0.779, 0.7665, 0.7542, 0.7665, 0.7542, 0.7692, 0.779, 0.703, 0.779, 0.6977, 0.7542, 0.6977, 0.7542, 0.703, 0.8169, 0.7473, 0.8169, 0.7495, 0.8054, 0.7495, 0.8054, 0.7473, 0.7787, 0.7668, 0.7787, 0.7696, 0.7538, 0.7696, 0.7538, 0.7668, 0.8844, 0.7014, 0.8844, 0.7005, 0.8982, 0.7005, 0.8982, 0.7014, 0.8823, 0.7014, 0.8823, 0.7005, 0.8844, 0.7005, 0.8844, 0.7014, 0.7826, 0.7668, 0.7826, 0.7696, 0.7787, 0.7696, 0.7787, 0.7668, 0.8187, 0.7473, 0.8187, 0.7495, 0.8169, 0.7495, 0.8169, 0.7473, 0.7828, 0.703, 0.7828, 0.6977, 0.779, 0.6977, 0.779, 0.703, 0.7828, 0.7692, 0.7828, 0.7665, 0.779, 0.7665, 0.779, 0.7692, 0.7826, 0.7029, 0.7826, 0.7668, 0.7787, 0.7668, 0.7787, 0.7029, 0.7826, 0.6976, 0.7826, 0.7029, 0.7787, 0.7029, 0.7787, 0.6976, 0.7828, 0.7665, 0.7828, 0.703, 0.779, 0.703, 0.779, 0.7665, 0.9596, 0.7668, 0.9596, 0.7029, 0.9596, 0.7029, 0.9596, 0.7668, 0.8079, 0.6976, 0.8079, 0.7029, 0.7826, 0.7029, 0.7826, 0.6976, 0.8404, 0.7029, 0.8666, 0.7029, 0.8666, 0.7029, 0.8404, 0.7029, 0.808, 0.7692, 0.808, 0.7665, 0.7828, 0.7665, 0.7828, 0.7692, 0.808, 0.703, 0.808, 0.6977, 0.7828, 0.6977, 0.7828, 0.703, 0.8304, 0.7473, 0.8304, 0.7495, 0.8187, 0.7495, 0.8187, 0.7473, 0.8079, 0.7668, 0.8079, 0.7696, 0.7826, 0.7696, 0.7826, 0.7668, 0.8682, 0.7014, 0.8682, 0.7005, 0.8823, 0.7005, 0.8823, 0.7014, 0.8661, 0.7014, 0.8661, 0.7005, 0.8682, 0.7005, 0.8682, 0.7014, 0.8117, 0.7668, 0.8117, 0.7696, 0.8079, 0.7696, 0.8079, 0.7668, 0.8322, 0.7473, 0.8322, 0.7495, 0.8304, 0.7495, 0.8304, 0.7473, 0.8118, 0.703, 0.8118, 0.6977, 0.808, 0.6977, 0.808, 0.703, 0.8118, 0.7692, 0.8118, 0.7665, 0.808, 0.7665, 0.808, 0.7692, 0.8117, 0.7029, 0.8117, 0.7668, 0.8079, 0.7668, 0.8079, 0.7029, 0.8117, 0.6976, 0.8117, 0.7029, 0.8079, 0.7029, 0.8079, 0.6976, 0.8118, 0.7665, 0.8118, 0.703, 0.808, 0.703, 0.808, 0.7665, 0.7504, 0.7029, 0.7504, 0.7668, 0.7504, 0.7668, 0.7504, 0.7029, 0.837, 0.6976, 0.837, 0.7029, 0.8117, 0.7029, 0.8117, 0.6976, 0.8666, 0.7668, 0.8404, 0.7668, 0.8404, 0.7668, 0.8666, 0.7668, 0.8369, 0.7692, 0.8369, 0.7665, 0.8118, 0.7665, 0.8118, 0.7692, 0.8369, 0.703, 0.8369, 0.6977, 0.8118, 0.6977, 0.8118, 0.703, 0.8438, 0.7473, 0.8438, 0.7495, 0.8322, 0.7495, 0.8322, 0.7473, 0.837, 0.7668, 0.837, 0.7696, 0.8117, 0.7696, 0.8117, 0.7668, 0.852, 0.7014, 0.852, 0.7005, 0.8661, 0.7005, 0.8661, 0.7014, 0.8502, 0.7014, 0.8502, 0.7005, 0.852, 0.7005, 0.852, 0.7014, 0.8404, 0.7668, 0.8404, 0.7696, 0.837, 0.7696, 0.837, 0.7668, 0.8454, 0.7473, 0.8454, 0.7495, 0.8438, 0.7495, 0.8438, 0.7473, 0.8403, 0.703, 0.8403, 0.6977, 0.8369, 0.6977, 0.8369, 0.703, 0.8403, 0.7692, 0.8403, 0.7665, 0.8369, 0.7665, 0.8369, 0.7692, 0.8404, 0.7029, 0.8404, 0.7668, 0.837, 0.7668, 0.837, 0.7029, 0.8404, 0.6976, 0.8404, 0.7029, 0.837, 0.7029, 0.837, 0.6976, 0.8403, 0.7665, 0.8403, 0.703, 0.8369, 0.703, 0.8369, 0.7665, 0.7413, 0.703, 0.7413, 0.7665, 0.7413, 0.7665, 0.7413, 0.703, 0.8666, 0.6976, 0.8666, 0.7029, 0.8404, 0.7029, 0.8404, 0.6976, 0.8337, 0.7665, 0.8337, 0.703, 0.8337, 0.703, 0.8337, 0.7665, 0.8662, 0.7692, 0.8662, 0.7665, 0.8403, 0.7665, 0.8403, 0.7692, 0.8662, 0.703, 0.8662, 0.6977, 0.8403, 0.6977, 0.8403, 0.703, 0.8575, 0.7473, 0.8575, 0.7495, 0.8454, 0.7495, 0.8454, 0.7473, 0.8666, 0.7668, 0.8666, 0.7696, 0.8404, 0.7696, 0.8404, 0.7668, 0.8357, 0.7014, 0.8357, 0.7005, 0.8502, 0.7005, 0.8502, 0.7014, 0.8336, 0.7014, 0.8336, 0.7005, 0.8357, 0.7005, 0.8357, 0.7014, 0.8704, 0.7668, 0.8704, 0.7696, 0.8666, 0.7696, 0.8666, 0.7668, 0.8592, 0.7473, 0.8592, 0.7495, 0.8575, 0.7495, 0.8575, 0.7473, 0.87, 0.703, 0.87, 0.6977, 0.8662, 0.6977, 0.8662, 0.703, 0.87, 0.7692, 0.87, 0.7665, 0.8662, 0.7665, 0.8662, 0.7692, 0.8704, 0.7029, 0.8704, 0.7668, 0.8666, 0.7668, 0.8666, 0.7029, 0.8704, 0.6976, 0.8704, 0.7029, 0.8666, 0.7029, 0.8666, 0.6976, 0.87, 0.7665, 0.87, 0.703, 0.8662, 0.703, 0.8662, 0.7665, 0.8117, 0.7668, 0.8117, 0.7029, 0.8117, 0.7029, 0.8117, 0.7668, 0.8962, 0.6976, 0.8962, 0.7029, 0.8704, 0.7029, 0.8704, 0.6976, 0.8597, 0.7665, 0.8337, 0.7665, 0.8337, 0.7665, 0.8597, 0.7665, 0.8956, 0.7692, 0.8956, 0.7665, 0.87, 0.7665, 0.87, 0.7692, 0.8956, 0.703, 0.8956, 0.6977, 0.87, 0.6977, 0.87, 0.703, 0.8711, 0.7473, 0.8711, 0.7495, 0.8592, 0.7495, 0.8592, 0.7473, 0.8962, 0.7668, 0.8962, 0.7696, 0.8704, 0.7696, 0.8704, 0.7668, 0.8192, 0.7014, 0.8192, 0.7005, 0.8336, 0.7005, 0.8336, 0.7014, 0.8169, 0.7014, 0.8169, 0.7005, 0.8192, 0.7005, 0.8192, 0.7014, 0.9004, 0.7668, 0.9004, 0.7696, 0.8962, 0.7696, 0.8962, 0.7668, 0.8731, 0.7473, 0.8731, 0.7495, 0.8711, 0.7495, 0.8711, 0.7473, 0.8998, 0.703, 0.8998, 0.6977, 0.8956, 0.6977, 0.8956, 0.703, 0.8998, 0.7692, 0.8998, 0.7665, 0.8956, 0.7665, 0.8956, 0.7692, 0.9004, 0.7029, 0.9004, 0.7668, 0.8962, 0.7668, 0.8962, 0.7029, 0.9004, 0.6976, 0.9004, 0.7029, 0.8962, 0.7029, 0.8962, 0.6976, 0.8998, 0.7665, 0.8998, 0.703, 0.8956, 0.703, 0.8956, 0.7665, 0.718, 0.703, 0.7413, 0.703, 0.7413, 0.703, 0.718, 0.703, 0.9261, 0.6976, 0.9261, 0.7029, 0.9004, 0.7029, 0.9004, 0.6976, 0.9596, 0.7029, 0.983, 0.7029, 0.983, 0.7029, 0.9596, 0.7029, 0.9254, 0.7692, 0.9254, 0.7665, 0.8998, 0.7665, 0.8998, 0.7692, 0.9254, 0.703, 0.9254, 0.6977, 0.8998, 0.6977, 0.8998, 0.703, 0.8849, 0.7473, 0.8849, 0.7495, 0.8731, 0.7495, 0.8731, 0.7473, 0.9261, 0.7668, 0.9261, 0.7696, 0.9004, 0.7696, 0.9004, 0.7668, 0.8027, 0.7014, 0.8027, 0.7005, 0.8169, 0.7005, 0.8169, 0.7014, 0.8003, 0.7014, 0.8003, 0.7005, 0.8027, 0.7005, 0.8027, 0.7014, 0.9303, 0.7668, 0.9303, 0.7696, 0.9261, 0.7696, 0.9261, 0.7668, 0.8869, 0.7473, 0.8869, 0.7495, 0.8849, 0.7495, 0.8849, 0.7473, 0.9295, 0.703, 0.9295, 0.6977, 0.9254, 0.6977, 0.9254, 0.703, 0.9295, 0.7692, 0.9295, 0.7665, 0.9254, 0.7665, 0.9254, 0.7692, 0.9303, 0.7029, 0.9303, 0.7668, 0.9261, 0.7668, 0.9261, 0.7029, 0.9303, 0.6976, 0.9303, 0.7029, 0.9261, 0.7029, 0.9261, 0.6976, 0.9295, 0.7665, 0.9295, 0.703, 0.9254, 0.703, 0.9254, 0.7665, 0.8666, 0.7029, 0.8666, 0.7668, 0.8666, 0.7668, 0.8666, 0.7029, 0.9562, 0.6976, 0.9562, 0.7029, 0.9303, 0.7029, 0.9303, 0.6976, 0.8881, 0.703, 0.8881, 0.7665, 0.8881, 0.7665, 0.8881, 0.703, 0.9553, 0.7692, 0.9553, 0.7665, 0.9295, 0.7665, 0.9295, 0.7692, 0.9553, 0.703, 0.9553, 0.6977, 0.9295, 0.6977, 0.9295, 0.703, 0.8989, 0.7473, 0.8989, 0.7495, 0.8869, 0.7495, 0.8869, 0.7473, 0.9562, 0.7668, 0.9562, 0.7696, 0.9303, 0.7696, 0.9303, 0.7668, 0.786, 0.7014, 0.786, 0.7005, 0.8003, 0.7005, 0.8003, 0.7014, 0.7841, 0.7014, 0.7841, 0.7005, 0.786, 0.7005, 0.786, 0.7014, 0.9596, 0.7668, 0.9596, 0.7696, 0.9562, 0.7696, 0.9562, 0.7668, 0.9004, 0.7473, 0.9004, 0.7495, 0.8989, 0.7495, 0.8989, 0.7473, 0.9586, 0.703, 0.9586, 0.6977, 0.9553, 0.6977, 0.9553, 0.703, 0.9586, 0.7692, 0.9586, 0.7665, 0.9553, 0.7665, 0.9553, 0.7692, 0.9596, 0.7029, 0.9596, 0.7668, 0.9562, 0.7668, 0.9562, 0.7029, 0.9596, 0.6976, 0.9596, 0.7029, 0.9562, 0.7029, 0.9562, 0.6976, 0.9586, 0.7665, 0.9586, 0.703, 0.9553, 0.703, 0.9553, 0.7665, 0.983, 0.7668, 0.9596, 0.7668, 0.9596, 0.7668, 0.983, 0.7668, 0.983, 0.6976, 0.983, 0.7029, 0.9596, 0.7029, 0.9596, 0.6976, 0.718, 0.7665, 0.718, 0.703, 0.718, 0.703, 0.718, 0.7665, 0.9819, 0.7692, 0.9819, 0.7665, 0.9586, 0.7665, 0.9586, 0.7692, 0.9819, 0.703, 0.9819, 0.6977, 0.9586, 0.6977, 0.9586, 0.703, 0.9112, 0.7473, 0.9112, 0.7495, 0.9004, 0.7495, 0.9004, 0.7473, 0.983, 0.7668, 0.983, 0.7696, 0.9596, 0.7696, 0.9596, 0.7668, 0.7711, 0.7014, 0.7711, 0.7005, 0.7841, 0.7005, 0.7841, 0.7014, 0.7692, 0.7014, 0.7692, 0.7005, 0.7711, 0.7005, 0.7711, 0.7014, 0.9864, 0.7668, 0.9864, 0.7696, 0.983, 0.7696, 0.983, 0.7668, 0.9128, 0.7473, 0.9128, 0.7495, 0.9112, 0.7495, 0.9112, 0.7473, 0.9852, 0.703, 0.9852, 0.6977, 0.9819, 0.6977, 0.9819, 0.703, 0.9852, 0.7692, 0.9852, 0.7665, 0.9819, 0.7665, 0.9819, 0.7692, 0.9864, 0.7029, 0.9864, 0.7668, 0.983, 0.7668, 0.983, 0.7029, 0.9864, 0.6976, 0.9864, 0.7029, 0.983, 0.7029, 0.983, 0.6976, 0.9852, 0.7665, 0.9852, 0.703, 0.9819, 0.703, 0.9819, 0.7665, 0.725, 0.7668, 0.725, 0.7029, 0.725, 0.7029, 0.725, 0.7668, 0.863, 0.7665, 0.863, 0.703, 0.863, 0.703, 0.863, 0.7665, 0.9562, 0.7668, 0.9303, 0.7668, 0.9303, 0.7668, 0.9562, 0.7668, 0.9742, 0.703, 0.9742, 0.7665, 0.9742, 0.7665, 0.9742, 0.703, 0.837, 0.7029, 0.837, 0.7668, 0.837, 0.7668, 0.837, 0.7029, 0.7704, 0.7665, 0.7446, 0.7665, 0.7446, 0.7665, 0.7704, 0.7665, 0.949, 0.703, 0.9742, 0.703, 0.9742, 0.703, 0.949, 0.703, 0.8117, 0.7668, 0.8117, 0.7029, 0.8117, 0.7029, 0.8117, 0.7668, 0.7746, 0.7665, 0.7746, 0.703, 0.7746, 0.703, 0.7746, 0.7665, 0.725, 0.7029, 0.7504, 0.7029, 0.7504, 0.7029, 0.725, 0.7029, 0.8881, 0.703, 0.8881, 0.7665, 0.8881, 0.7665, 0.8881, 0.703, 0.9261, 0.7029, 0.9261, 0.7668, 0.9261, 0.7668, 0.9261, 0.7029, 0.7504, 0.7668, 0.725, 0.7668, 0.725, 0.7668, 0.7504, 0.7668, 0.863, 0.703, 0.8881, 0.703, 0.8881, 0.703, 0.863, 0.703, 0.9004, 0.7668, 0.9004, 0.7029, 0.9004, 0.7029, 0.9004, 0.7668, 0.9742, 0.7665, 0.949, 0.7665, 0.949, 0.7665, 0.9742, 0.7665, 0.8117, 0.7029, 0.837, 0.7029, 0.837, 0.7029, 0.8117, 0.7029, 0.8001, 0.703, 0.8001, 0.7665, 0.8001, 0.7665, 0.8001, 0.703, 0.7504, 0.7668, 0.725, 0.7668, 0.725, 0.7668, 0.7504, 0.7668, 0.8962, 0.7029, 0.8962, 0.7668, 0.8962, 0.7668, 0.8962, 0.7029, 0.725, 0.7029, 0.7504, 0.7029, 0.7504, 0.7029, 0.725, 0.7029, 0.8299, 0.7665, 0.8043, 0.7665, 0.8043, 0.7665, 0.8299, 0.7665, 0.8404, 0.7668, 0.8404, 0.7029, 0.8404, 0.7029, 0.8404, 0.7668, 0.949, 0.703, 0.9742, 0.703, 0.9742, 0.703, 0.949, 0.703, 0.8043, 0.7665, 0.8043, 0.703, 0.8043, 0.703, 0.8043, 0.7665, 0.8962, 0.7668, 0.8704, 0.7668, 0.8704, 0.7668, 0.8962, 0.7668, 0.9742, 0.703, 0.9742, 0.7665, 0.9742, 0.7665, 0.9742, 0.703, 0.7787, 0.7029, 0.7787, 0.7668, 0.7787, 0.7668, 0.7787, 0.7029, 0.8704, 0.7029, 0.8962, 0.7029, 0.8962, 0.7029, 0.8704, 0.7029, 0.9457, 0.7665, 0.9209, 0.7665, 0.9209, 0.7665, 0.9457, 0.7665, 0.8043, 0.703, 0.8299, 0.703, 0.8299, 0.703, 0.8043, 0.703, 0.725, 0.7668, 0.725, 0.7029, 0.725, 0.7029, 0.725, 0.7668, 0.9209, 0.7665, 0.9209, 0.703, 0.9209, 0.703, 0.9209, 0.7665, 0.7787, 0.7668, 0.7538, 0.7668, 0.7538, 0.7668, 0.7787, 0.7668, 0.8299, 0.703, 0.8299, 0.7665, 0.8299, 0.7665, 0.8299, 0.703, 0.9261, 0.7029, 0.9261, 0.7668, 0.9261, 0.7668, 0.9261, 0.7029, 0.7538, 0.7029, 0.7787, 0.7029, 0.7787, 0.7029, 0.7538, 0.7029, 0.8001, 0.7665, 0.7746, 0.7665, 0.7746, 0.7665, 0.8001, 0.7665, 0.9209, 0.703, 0.9457, 0.703, 0.9457, 0.703, 0.9209, 0.703, 0.8704, 0.7668, 0.8704, 0.7029, 0.8704, 0.7029, 0.8704, 0.7668, 0.7746, 0.7665, 0.7746, 0.703, 0.7746, 0.703, 0.7746, 0.7665, 0.9261, 0.7668, 0.9004, 0.7668, 0.9004, 0.7668, 0.9261, 0.7668, 0.9457, 0.703, 0.9457, 0.7665, 0.9457, 0.7665, 0.9457, 0.703, 0.8079, 0.7029, 0.8079, 0.7668, 0.8079, 0.7668, 0.8079, 0.7029, 0.9004, 0.7029, 0.9261, 0.7029, 0.9261, 0.7029, 0.9004, 0.7029, 0.7746, 0.703, 0.8001, 0.703, 0.8001, 0.703, 0.7746, 0.703, 0.9171, 0.7665, 0.8919, 0.7665, 0.8919, 0.7665, 0.9171, 0.7665, 0.7538, 0.7668, 0.7538, 0.7029, 0.7538, 0.7029, 0.7538, 0.7668, 0.8919, 0.7665, 0.8919, 0.703, 0.8919, 0.703, 0.8919, 0.7665, 0.8001, 0.703, 0.8001, 0.7665, 0.8001, 0.7665, 0.8001, 0.703, 0.8079, 0.7668, 0.7826, 0.7668, 0.7826, 0.7668, 0.8079, 0.7668, 0.9562, 0.7029, 0.9562, 0.7668, 0.9562, 0.7668, 0.9562, 0.7029, 0.7826, 0.7029, 0.8079, 0.7029, 0.8079, 0.7029, 0.7826, 0.7029, 0.7704, 0.7665, 0.7446, 0.7665, 0.7446, 0.7665, 0.7704, 0.7665, 0.9004, 0.7668, 0.9004, 0.7029, 0.9004, 0.7029, 0.9004, 0.7668, 0.8919, 0.703, 0.9171, 0.703, 0.9171, 0.703, 0.8919, 0.703, 0.7446, 0.7665, 0.7446, 0.703, 0.7446, 0.703, 0.7446, 0.7665, 0.9562, 0.7668, 0.9303, 0.7668, 0.9303, 0.7668, 0.9562, 0.7668, 0.9171, 0.703, 0.9171, 0.7665, 0.9171, 0.7665, 0.9171, 0.703, 0.837, 0.7029, 0.837, 0.7668, 0.837, 0.7668, 0.837, 0.7029, 0.9303, 0.7029, 0.9562, 0.7029, 0.9562, 0.7029, 0.9303, 0.7029, 0.7446, 0.703, 0.7704, 0.703, 0.7704, 0.703, 0.7446, 0.703, 0.8881, 0.7665, 0.863, 0.7665, 0.863, 0.7665, 0.8881, 0.7665, 0.7826, 0.7668, 0.7826, 0.7029, 0.7826, 0.7029, 0.7826, 0.7668, 0.863, 0.7665, 0.863, 0.703, 0.863, 0.703, 0.863, 0.7665, 0.7704, 0.703, 0.7704, 0.7665, 0.7704, 0.7665, 0.7704, 0.703, 0.837, 0.7668, 0.8117, 0.7668, 0.8117, 0.7668, 0.837, 0.7668, 0.983, 0.7029, 0.983, 0.7668, 0.983, 0.7668, 0.983, 0.7029, 0.8117, 0.7029, 0.837, 0.7029, 0.837, 0.7029, 0.8117, 0.7029, 0.7413, 0.7665, 0.718, 0.7665, 0.718, 0.7665, 0.7413, 0.7665, 0.9303, 0.7668, 0.9303, 0.7029, 0.9303, 0.7029, 0.9303, 0.7668, 0.863, 0.703, 0.8881, 0.703, 0.8881, 0.703, 0.863, 0.703, 0.7826, 0.7029, 0.8079, 0.7029, 0.8079, 0.7029, 0.7826, 0.7029, 0.8299, 0.703, 0.8299, 0.7665, 0.8299, 0.7665, 0.8299, 0.703, 0.983, 0.7029, 0.983, 0.7668, 0.983, 0.7668, 0.983, 0.7029, 0.8079, 0.7668, 0.7826, 0.7668, 0.7826, 0.7668, 0.8079, 0.7668, 0.8043, 0.703, 0.8299, 0.703, 0.8299, 0.703, 0.8043, 0.703, 0.9596, 0.7668, 0.9596, 0.7029, 0.9596, 0.7029, 0.9596, 0.7668, 0.9171, 0.7665, 0.8919, 0.7665, 0.8919, 0.7665, 0.9171, 0.7665, 0.8704, 0.7029, 0.8962, 0.7029, 0.8962, 0.7029, 0.8704, 0.7029, 0.7413, 0.703, 0.7413, 0.7665, 0.7413, 0.7665, 0.7413, 0.703, 0.9209, 0.7665, 0.9209, 0.703, 0.9209, 0.703, 0.9209, 0.7665, 0.8962, 0.7668, 0.8704, 0.7668, 0.8704, 0.7668, 0.8962, 0.7668, 0.718, 0.703, 0.7413, 0.703, 0.7413, 0.703, 0.718, 0.703, 0.7787, 0.7029, 0.7787, 0.7668, 0.7787, 0.7668, 0.7787, 0.7029, 0.8299, 0.7665, 0.8043, 0.7665, 0.8043, 0.7665, 0.8299, 0.7665, 0.9596, 0.7029, 0.983, 0.7029, 0.983, 0.7029, 0.9596, 0.7029, 0.7538, 0.7668, 0.7538, 0.7029, 0.7538, 0.7029, 0.7538, 0.7668, 0.8337, 0.7665, 0.8337, 0.703, 0.8337, 0.703, 0.8337, 0.7665, 0.983, 0.7668, 0.9596, 0.7668, 0.9596, 0.7668, 0.983, 0.7668, 0.9303, 0.7029, 0.9562, 0.7029, 0.9562, 0.7029, 0.9303, 0.7029, 0.8597, 0.7665, 0.8337, 0.7665, 0.8337, 0.7665, 0.8597, 0.7665, 0.7504, 0.7029, 0.7504, 0.7668, 0.7504, 0.7668, 0.7504, 0.7029, 0.7446, 0.703, 0.7704, 0.703, 0.7704, 0.703, 0.7446, 0.703, 0.8666, 0.7668, 0.8404, 0.7668, 0.8404, 0.7668, 0.8666, 0.7668, 0.949, 0.7665, 0.949, 0.703, 0.949, 0.703, 0.949, 0.7665, 0.7704, 0.703, 0.7704, 0.7665, 0.7704, 0.7665, 0.7704, 0.703, 0.8404, 0.7029, 0.8666, 0.7029, 0.8666, 0.7029, 0.8404, 0.7029, 0.9457, 0.7665, 0.9209, 0.7665, 0.9209, 0.7665, 0.9457, 0.7665, 0.9303, 0.7668, 0.9303, 0.7029, 0.9303, 0.7029, 0.9303, 0.7668, 0.8337, 0.703, 0.8597, 0.703, 0.8597, 0.703, 0.8337, 0.703, 0.7787, 0.7668, 0.7538, 0.7668, 0.7538, 0.7668, 0.7787, 0.7668, 0.9562, 0.7029, 0.9562, 0.7668, 0.9562, 0.7668, 0.9562, 0.7029, 0.8597, 0.703, 0.8597, 0.7665, 0.8597, 0.7665, 0.8597, 0.703, 0.7538, 0.7029, 0.7787, 0.7029, 0.7787, 0.7029, 0.7538, 0.7029, 0.7446, 0.7665, 0.7446, 0.703, 0.7446, 0.703, 0.7446, 0.7665, 0.8404, 0.7668, 0.8404, 0.7029, 0.8404, 0.7029, 0.8404, 0.7668, 0.9209, 0.703, 0.9457, 0.703, 0.9457, 0.703, 0.9209, 0.703, 0.7413, 0.7665, 0.718, 0.7665, 0.718, 0.7665, 0.7413, 0.7665, 0.8666, 0.7029, 0.8666, 0.7668, 0.8666, 0.7668, 0.8666, 0.7029, 0.9457, 0.703, 0.9457, 0.7665, 0.9457, 0.7665, 0.9457, 0.703, 0.983, 0.7668, 0.9596, 0.7668, 0.9596, 0.7668, 0.983, 0.7668, 0.8662, 0.7665, 0.8662, 0.703, 0.8662, 0.703, 0.8662, 0.7665, 0.7538, 0.7668, 0.7538, 0.7029, 0.7538, 0.7029, 0.7538, 0.7668, 0.9596, 0.7029, 0.983, 0.7029, 0.983, 0.7029, 0.9596, 0.7029, 0.87, 0.7665, 0.8956, 0.7665, 0.8956, 0.7665, 0.87, 0.7665, 0.7787, 0.7029, 0.7787, 0.7668, 0.7787, 0.7668, 0.7787, 0.7029, 0.9819, 0.703, 0.9586, 0.703, 0.9586, 0.703, 0.9819, 0.703, 0.8962, 0.7668, 0.8704, 0.7668, 0.8704, 0.7668, 0.8962, 0.7668, 0.779, 0.7665, 0.779, 0.703, 0.779, 0.703, 0.779, 0.7665, 0.9586, 0.703, 0.9586, 0.7665, 0.9586, 0.7665, 0.9586, 0.703, 0.8704, 0.7029, 0.8962, 0.7029, 0.8962, 0.7029, 0.8704, 0.7029, 0.7828, 0.7665, 0.808, 0.7665, 0.808, 0.7665, 0.7828, 0.7665, 0.9596, 0.7668, 0.9596, 0.7029, 0.9596, 0.7029, 0.9596, 0.7668, 0.8956, 0.703, 0.87, 0.703, 0.87, 0.703, 0.8956, 0.703, 0.8079, 0.7668, 0.7826, 0.7668, 0.7826, 0.7668, 0.8079, 0.7668, 0.983, 0.7029, 0.983, 0.7668, 0.983, 0.7668, 0.983, 0.7029, 0.87, 0.703, 0.87, 0.7665, 0.87, 0.7665, 0.87, 0.703, 0.7826, 0.7029, 0.8079, 0.7029, 0.8079, 0.7029, 0.7826, 0.7029, 0.718, 0.7665, 0.718, 0.703, 0.718, 0.703, 0.718, 0.7665, 0.8704, 0.7668, 0.8704, 0.7029, 0.8704, 0.7029, 0.8704, 0.7668, 0.8919, 0.703, 0.9171, 0.703, 0.9171, 0.703, 0.8919, 0.703, 0.8962, 0.7029, 0.8962, 0.7668, 0.8962, 0.7668, 0.8962, 0.7029, 0.9171, 0.703, 0.9171, 0.7665, 0.9171, 0.7665, 0.9171, 0.703, 0.8043, 0.7665, 0.8043, 0.703, 0.8043, 0.703, 0.8043, 0.7665, 0.7826, 0.7668, 0.7826, 0.7029, 0.7826, 0.7029, 0.7826, 0.7668, 0.8001, 0.7665, 0.7746, 0.7665, 0.7746, 0.7665, 0.8001, 0.7665, 0.8079, 0.7029, 0.8079, 0.7668, 0.8079, 0.7668, 0.8079, 0.7029, 0.9261, 0.7668, 0.9004, 0.7668, 0.9004, 0.7668, 0.9261, 0.7668, 0.8919, 0.7665, 0.8919, 0.703, 0.8919, 0.703, 0.8919, 0.7665, 0.9004, 0.7029, 0.9261, 0.7029, 0.9261, 0.7029, 0.9004, 0.7029, 0.8881, 0.7665, 0.863, 0.7665, 0.863, 0.7665, 0.8881, 0.7665, 0.7746, 0.703, 0.8001, 0.703, 0.8001, 0.703, 0.7746, 0.703, 0.837, 0.7668, 0.8117, 0.7668, 0.8117, 0.7668, 0.837, 0.7668, 0.9457, 0.7665, 0.9209, 0.7665, 0.9209, 0.7665, 0.9457, 0.7665, 0.8079, 0.7029, 0.8079, 0.7668, 0.8079, 0.7668, 0.8079, 0.7029, 0.8001, 0.7665, 0.7746, 0.7665, 0.7746, 0.7665, 0.8001, 0.7665, 0.9562, 0.7029, 0.9562, 0.7668, 0.9562, 0.7668, 0.9562, 0.7029, 0.949, 0.7665, 0.949, 0.703, 0.949, 0.703, 0.949, 0.7665, 0.7826, 0.7668, 0.7826, 0.7029, 0.7826, 0.7029, 0.7826, 0.7668, 0.8043, 0.7665, 0.8043, 0.703, 0.8043, 0.703, 0.8043, 0.7665, 0.9303, 0.7668, 0.9303, 0.7029, 0.9303, 0.7029, 0.9303, 0.7668, 0.9171, 0.703, 0.9171, 0.7665, 0.9171, 0.7665, 0.9171, 0.703, 0.8404, 0.7029, 0.8666, 0.7029, 0.8666, 0.7029, 0.8404, 0.7029, 0.7704, 0.703, 0.7704, 0.7665, 0.7704, 0.7665, 0.7704, 0.703, 0.8666, 0.7668, 0.8404, 0.7668, 0.8404, 0.7668, 0.8666, 0.7668, 0.8919, 0.703, 0.9171, 0.703, 0.9171, 0.703, 0.8919, 0.703, 0.7504, 0.7029, 0.7504, 0.7668, 0.7504, 0.7668, 0.7504, 0.7029, 0.7446, 0.703, 0.7704, 0.703, 0.7704, 0.703, 0.7446, 0.703, 0.8962, 0.7029, 0.8962, 0.7668, 0.8962, 0.7668, 0.8962, 0.7029, 0.8597, 0.7665, 0.8337, 0.7665, 0.8337, 0.7665, 0.8597, 0.7665, 0.725, 0.7668, 0.725, 0.7029, 0.725, 0.7029, 0.725, 0.7668, 0.9819, 0.7665, 0.9819, 0.703, 0.9819, 0.703, 0.9819, 0.7665, 0.8704, 0.7668, 0.8704, 0.7029, 0.8704, 0.7029, 0.8704, 0.7668, 0.808, 0.703, 0.7828, 0.703, 0.7828, 0.703, 0.808, 0.703, 0.8962, 0.7029, 0.8962, 0.7668, 0.8962, 0.7668, 0.8962, 0.7029, 0.7828, 0.703, 0.7828, 0.7665, 0.7828, 0.7665, 0.7828, 0.703, 0.8956, 0.7665, 0.8956, 0.703, 0.8956, 0.703, 0.8956, 0.7665, 0.7826, 0.7668, 0.7826, 0.7029, 0.7826, 0.7029, 0.7826, 0.7668, 0.8998, 0.7665, 0.9254, 0.7665, 0.9254, 0.7665, 0.8998, 0.7665, 0.8079, 0.7029, 0.8079, 0.7668, 0.8079, 0.7668, 0.8079, 0.7029, 0.9261, 0.7668, 0.9004, 0.7668, 0.9004, 0.7668, 0.9261, 0.7668, 0.808, 0.7665, 0.808, 0.703, 0.808, 0.703, 0.808, 0.7665, 0.9004, 0.7029, 0.9261, 0.7029, 0.9261, 0.7029, 0.9004, 0.7029, 0.8118, 0.7665, 0.8369, 0.7665, 0.8369, 0.7665, 0.8118, 0.7665, 0.9254, 0.703, 0.8998, 0.703, 0.8998, 0.703, 0.9254, 0.703, 0.837, 0.7668, 0.8117, 0.7668, 0.8117, 0.7668, 0.837, 0.7668, 0.8998, 0.703, 0.8998, 0.7665, 0.8998, 0.7665, 0.8998, 0.703, 0.8117, 0.7029, 0.837, 0.7029, 0.837, 0.7029, 0.8117, 0.7029, 0.7257, 0.7665, 0.7509, 0.7665, 0.7509, 0.7665, 0.7257, 0.7665, 0.9004, 0.7668, 0.9004, 0.7029, 0.9004, 0.7029, 0.9004, 0.7668, 0.8369, 0.703, 0.8118, 0.703, 0.8118, 0.703, 0.8369, 0.703, 0.7504, 0.7668, 0.725, 0.7668, 0.725, 0.7668, 0.7504, 0.7668, 0.9261, 0.7029, 0.9261, 0.7668, 0.9261, 0.7668, 0.9261, 0.7029, 0.8118, 0.703, 0.8118, 0.7665, 0.8118, 0.7665, 0.8118, 0.703, 0.725, 0.7029, 0.7504, 0.7029, 0.7504, 0.7029, 0.725, 0.7029, 0.9254, 0.7665, 0.9254, 0.703, 0.9254, 0.703, 0.9254, 0.7665, 0.8117, 0.7668, 0.8117, 0.7029, 0.8117, 0.7029, 0.8117, 0.7668, 0.7509, 0.703, 0.7257, 0.703, 0.7257, 0.703, 0.7509, 0.703, 0.9295, 0.7665, 0.9553, 0.7665, 0.9553, 0.7665, 0.9295, 0.7665, 0.837, 0.7029, 0.837, 0.7668, 0.837, 0.7668, 0.837, 0.7029, 0.7257, 0.703, 0.7257, 0.7665, 0.7257, 0.7665, 0.7257, 0.703, 0.9562, 0.7668, 0.9303, 0.7668, 0.9303, 0.7668, 0.9562, 0.7668, 0.8369, 0.7665, 0.8369, 0.703, 0.8369, 0.703, 0.8369, 0.7665, 0.725, 0.7668, 0.725, 0.7029, 0.725, 0.7029, 0.725, 0.7668, 0.9303, 0.7029, 0.9562, 0.7029, 0.9562, 0.7029, 0.9303, 0.7029, 0.8403, 0.7665, 0.8662, 0.7665, 0.8662, 0.7665, 0.8403, 0.7665, 0.7504, 0.7029, 0.7504, 0.7668, 0.7504, 0.7668, 0.7504, 0.7029, 0.9553, 0.703, 0.9295, 0.703, 0.9295, 0.703, 0.9553, 0.703, 0.8666, 0.7668, 0.8404, 0.7668, 0.8404, 0.7668, 0.8666, 0.7668, 0.7509, 0.7665, 0.7509, 0.703, 0.7509, 0.703, 0.7509, 0.7665, 0.9295, 0.703, 0.9295, 0.7665, 0.9295, 0.7665, 0.9295, 0.703, 0.8404, 0.7029, 0.8666, 0.7029, 0.8666, 0.7029, 0.8404, 0.7029, 0.7542, 0.7665, 0.779, 0.7665, 0.779, 0.7665, 0.7542, 0.7665, 0.9303, 0.7668, 0.9303, 0.7029, 0.9303, 0.7029, 0.9303, 0.7668, 0.8662, 0.703, 0.8403, 0.703, 0.8403, 0.703, 0.8662, 0.703, 0.7787, 0.7668, 0.7538, 0.7668, 0.7538, 0.7668, 0.7787, 0.7668, 0.9562, 0.7029, 0.9562, 0.7668, 0.9562, 0.7668, 0.9562, 0.7029, 0.8403, 0.703, 0.8403, 0.7665, 0.8403, 0.7665, 0.8403, 0.703, 0.7538, 0.7029, 0.7787, 0.7029, 0.7787, 0.7029, 0.7538, 0.7029, 0.9553, 0.7665, 0.9553, 0.703, 0.9553, 0.703, 0.9553, 0.7665, 0.8404, 0.7668, 0.8404, 0.7029, 0.8404, 0.7029, 0.8404, 0.7668, 0.779, 0.703, 0.7542, 0.703, 0.7542, 0.703, 0.779, 0.703, 0.9586, 0.7665, 0.9819, 0.7665, 0.9819, 0.7665, 0.9586, 0.7665, 0.8666, 0.7029, 0.8666, 0.7668, 0.8666, 0.7668, 0.8666, 0.7029, 0.7542, 0.703, 0.7542, 0.7665, 0.7542, 0.7665, 0.7542, 0.703, 0.7509, 0.7665, 0.7509, 0.703, 0.7257, 0.703, 0.7257, 0.7665, 0.779, 0.7665, 0.779, 0.703, 0.7542, 0.703, 0.7542, 0.7665, 0.808, 0.7665, 0.808, 0.703, 0.7828, 0.703, 0.7828, 0.7665, 0.8369, 0.7665, 0.8369, 0.703, 0.8118, 0.703, 0.8118, 0.7665, 0.8662, 0.7665, 0.8662, 0.703, 0.8403, 0.703, 0.8403, 0.7665, 0.8956, 0.7665, 0.8956, 0.703, 0.87, 0.703, 0.87, 0.7665, 0.9254, 0.7665, 0.9254, 0.703, 0.8998, 0.703, 0.8998, 0.7665, 0.9553, 0.7665, 0.9553, 0.703, 0.9295, 0.703, 0.9295, 0.7665, 0.9819, 0.7665, 0.9819, 0.703, 0.9586, 0.703, 0.9586, 0.7665, 0.8337, 0.703, 0.8597, 0.703, 0.8597, 0.703, 0.8337, 0.703, 0.8597, 0.703, 0.8597, 0.7665, 0.8597, 0.7665, 0.8597, 0.703, 0.7446, 0.7665, 0.7446, 0.703, 0.7446, 0.703, 0.7446, 0.7665, 0.8919, 0.7665, 0.8919, 0.703, 0.8919, 0.703, 0.8919, 0.7665, 0.7413, 0.7665, 0.718, 0.7665, 0.718, 0.7665, 0.7413, 0.7665, 0.8881, 0.7665, 0.863, 0.7665, 0.863, 0.7665, 0.8881, 0.7665, 0.7746, 0.703, 0.8001, 0.703, 0.8001, 0.703, 0.7746, 0.703, 0.9209, 0.703, 0.9457, 0.703, 0.9457, 0.703, 0.9209, 0.703, 0.8001, 0.703, 0.8001, 0.7665, 0.8001, 0.7665, 0.8001, 0.703, 0.9457, 0.703, 0.9457, 0.7665, 0.9457, 0.7665, 0.9457, 0.703, 0.8337, 0.7665, 0.8337, 0.703, 0.8337, 0.703, 0.8337, 0.7665, 0.8299, 0.7665, 0.8043, 0.7665, 0.8043, 0.7665, 0.8299, 0.7665, 0.718, 0.703, 0.7413, 0.703, 0.7413, 0.703, 0.718, 0.703, 0.9742, 0.7665, 0.949, 0.7665, 0.949, 0.7665, 0.9742, 0.7665, 0.863, 0.703, 0.8881, 0.703, 0.8881, 0.703, 0.863, 0.703, 0.7413, 0.703, 0.7413, 0.7665, 0.7413, 0.7665, 0.7413, 0.703, 0.8881, 0.703, 0.8881, 0.7665, 0.8881, 0.7665, 0.8881, 0.703, 0.7746, 0.7665, 0.7746, 0.703, 0.7746, 0.703, 0.7746, 0.7665, 0.9209, 0.7665, 0.9209, 0.703, 0.9209, 0.703, 0.9209, 0.7665, 0.7704, 0.7665, 0.7446, 0.7665, 0.7446, 0.7665, 0.7704, 0.7665, 0.9171, 0.7665, 0.8919, 0.7665, 0.8919, 0.7665, 0.9171, 0.7665, 0.8043, 0.703, 0.8299, 0.703, 0.8299, 0.703, 0.8043, 0.703, 0.949, 0.703, 0.9742, 0.703, 0.9742, 0.703, 0.949, 0.703, 0.8299, 0.703, 0.8299, 0.7665, 0.8299, 0.7665, 0.8299, 0.703, 0.718, 0.7665, 0.718, 0.703, 0.718, 0.703, 0.718, 0.7665, 0.9742, 0.703, 0.9742, 0.7665, 0.9742, 0.7665, 0.9742, 0.703, 0.863, 0.7665, 0.863, 0.703, 0.863, 0.703, 0.863, 0.7665, 0.7504, 0.7029, 0.7504, 0.7668, 0.725, 0.7668, 0.725, 0.7029, 0.7787, 0.7029, 0.7787, 0.7668, 0.7538, 0.7668, 0.7538, 0.7029, 0.8079, 0.7029, 0.8079, 0.7668, 0.7826, 0.7668, 0.7826, 0.7029, 0.837, 0.7029, 0.837, 0.7668, 0.8117, 0.7668, 0.8117, 0.7029, 0.8666, 0.7029, 0.8666, 0.7668, 0.8404, 0.7668, 0.8404, 0.7029, 0.8962, 0.7029, 0.8962, 0.7668, 0.8704, 0.7668, 0.8704, 0.7029, 0.9261, 0.7029, 0.9261, 0.7668, 0.9004, 0.7668, 0.9004, 0.7029, 0.9562, 0.7029, 0.9562, 0.7668, 0.9303, 0.7668, 0.9303, 0.7029, 0.983, 0.7029, 0.983, 0.7668, 0.9596, 0.7668, 0.9596, 0.7029, 0.9261, 0.7668, 0.9004, 0.7668, 0.9004, 0.7668, 0.9261, 0.7668, 0.7787, 0.7668, 0.7538, 0.7668, 0.7538, 0.7668, 0.7787, 0.7668, 0.9004, 0.7029, 0.9261, 0.7029, 0.9261, 0.7029, 0.9004, 0.7029, 0.7538, 0.7029, 0.7787, 0.7029, 0.7787, 0.7029, 0.7538, 0.7029, 0.8404, 0.7668, 0.8404, 0.7029, 0.8404, 0.7029, 0.8404, 0.7668, 0.8666, 0.7029, 0.8666, 0.7668, 0.8666, 0.7668, 0.8666, 0.7029, 0.983, 0.7668, 0.9596, 0.7668, 0.9596, 0.7668, 0.983, 0.7668, 0.837, 0.7668, 0.8117, 0.7668, 0.8117, 0.7668, 0.837, 0.7668, 0.9596, 0.7029, 0.983, 0.7029, 0.983, 0.7029, 0.9596, 0.7029, 0.8117, 0.7029, 0.837, 0.7029, 0.837, 0.7029, 0.8117, 0.7029, 0.9004, 0.7668, 0.9004, 0.7029, 0.9004, 0.7029, 0.9004, 0.7668, 0.7538, 0.7668, 0.7538, 0.7029, 0.7538, 0.7029, 0.7538, 0.7668, 0.9261, 0.7029, 0.9261, 0.7668, 0.9261, 0.7668, 0.9261, 0.7029, 0.7787, 0.7029, 0.7787, 0.7668, 0.7787, 0.7668, 0.7787, 0.7029, 0.8962, 0.7668, 0.8704, 0.7668, 0.8704, 0.7668, 0.8962, 0.7668, 0.7504, 0.7668, 0.725, 0.7668, 0.725, 0.7668, 0.7504, 0.7668, 0.8704, 0.7029, 0.8962, 0.7029, 0.8962, 0.7029, 0.8704, 0.7029, 0.9596, 0.7668, 0.9596, 0.7029, 0.9596, 0.7029, 0.9596, 0.7668, 0.725, 0.7029, 0.7504, 0.7029, 0.7504, 0.7029, 0.725, 0.7029, 0.8117, 0.7668, 0.8117, 0.7029, 0.8117, 0.7029, 0.8117, 0.7668, 0.983, 0.7029, 0.983, 0.7668, 0.983, 0.7668, 0.983, 0.7029, 0.837, 0.7029, 0.837, 0.7668, 0.837, 0.7668, 0.837, 0.7029, 0.9562, 0.7668, 0.9303, 0.7668, 0.9303, 0.7668, 0.9562, 0.7668, 0.8079, 0.7668, 0.7826, 0.7668, 0.7826, 0.7668, 0.8079, 0.7668, 0.9303, 0.7029, 0.9562, 0.7029, 0.9562, 0.7029, 0.9303, 0.7029, 0.7826, 0.7029, 0.8079, 0.7029, 0.8079, 0.7029, 0.7826, 0.7029, 0.8704, 0.7668, 0.8704, 0.7029, 0.8704, 0.7029, 0.8704, 0.7668, 0.9128, 0.7393, 0.9128, 0.7473, 0.9112, 0.7473, 0.9112, 0.7393, 0.7692, 0.7302, 0.7692, 0.7283, 0.7711, 0.7283, 0.7711, 0.7302, 0.7711, 0.7302, 0.7711, 0.7283, 0.7841, 0.7283, 0.7841, 0.7302, 0.9112, 0.7393, 0.9112, 0.7473, 0.9004, 0.7473, 0.9004, 0.7393, 0.9004, 0.7393, 0.9004, 0.7473, 0.8989, 0.7473, 0.8989, 0.7393, 0.7841, 0.7302, 0.7841, 0.7283, 0.786, 0.7283, 0.786, 0.7302, 0.786, 0.7302, 0.786, 0.7283, 0.8003, 0.7283, 0.8003, 0.7302, 0.8989, 0.7393, 0.8989, 0.7473, 0.8869, 0.7473, 0.8869, 0.7393, 0.8869, 0.7393, 0.8869, 0.7473, 0.8849, 0.7473, 0.8849, 0.7393, 0.8003, 0.7302, 0.8003, 0.7283, 0.8027, 0.7283, 0.8027, 0.7302, 0.8027, 0.7302, 0.8027, 0.7283, 0.8169, 0.7283, 0.8169, 0.7302, 0.8849, 0.7393, 0.8849, 0.7473, 0.8731, 0.7473, 0.8731, 0.7393, 0.8731, 0.7393, 0.8731, 0.7473, 0.8711, 0.7473, 0.8711, 0.7393, 0.8169, 0.7302, 0.8169, 0.7283, 0.8192, 0.7283, 0.8192, 0.7302, 0.8192, 0.7302, 0.8192, 0.7283, 0.8336, 0.7283, 0.8336, 0.7302, 0.8711, 0.7393, 0.8711, 0.7473, 0.8592, 0.7473, 0.8592, 0.7393, 0.8592, 0.7393, 0.8592, 0.7473, 0.8575, 0.7473, 0.8575, 0.7393, 0.8336, 0.7302, 0.8336, 0.7283, 0.8357, 0.7283, 0.8357, 0.7302, 0.8357, 0.7302, 0.8357, 0.7283, 0.8502, 0.7283, 0.8502, 0.7302, 0.8575, 0.7393, 0.8575, 0.7473, 0.8454, 0.7473, 0.8454, 0.7393, 0.8454, 0.7393, 0.8454, 0.7473, 0.8438, 0.7473, 0.8438, 0.7393, 0.8502, 0.7302, 0.8502, 0.7283, 0.852, 0.7283, 0.852, 0.7302, 0.852, 0.7302, 0.852, 0.7283, 0.8661, 0.7283, 0.8661, 0.7302, 0.8438, 0.7393, 0.8438, 0.7473, 0.8322, 0.7473, 0.8322, 0.7393, 0.8322, 0.7393, 0.8322, 0.7473, 0.8304, 0.7473, 0.8304, 0.7393, 0.8661, 0.7302, 0.8661, 0.7283, 0.8682, 0.7283, 0.8682, 0.7302, 0.8682, 0.7302, 0.8682, 0.7283, 0.8823, 0.7283, 0.8823, 0.7302, 0.8304, 0.7393, 0.8304, 0.7473, 0.8187, 0.7473, 0.8187, 0.7393, 0.8187, 0.7393, 0.8187, 0.7473, 0.8169, 0.7473, 0.8169, 0.7393, 0.8823, 0.7302, 0.8823, 0.7283, 0.8844, 0.7283, 0.8844, 0.7302, 0.8844, 0.7302, 0.8844, 0.7283, 0.8982, 0.7283, 0.8982, 0.7302, 0.8169, 0.7393, 0.8169, 0.7473, 0.8054, 0.7473, 0.8054, 0.7393, 0.8054, 0.7393, 0.8054, 0.7473, 0.8039, 0.7473, 0.8039, 0.7393, 0.8982, 0.7302, 0.8982, 0.7283, 0.9001, 0.7283, 0.9001, 0.7302, 0.9001, 0.7302, 0.9001, 0.7283, 0.9142, 0.7283, 0.9142, 0.7302, 0.8039, 0.7393, 0.8039, 0.7473, 0.7922, 0.7473, 0.7922, 0.7393, 0.8143, 0.8804, 0.8143, 0.8853, 0.793, 0.8853, 0.793, 0.8804, 0.8148, 0.8793, 0.7934, 0.8793, 0.7934, 0.8843, 0.8148, 0.8843, 0.8562, 0.9444, 0.874, 0.9444, 0.874, 0.9444, 0.8562, 0.9444, 0.8508, 0.8853, 0.8508, 0.9444, 0.8508, 0.9444, 0.8508, 0.8853, 0.7922, 0.7393, 0.7922, 0.7473, 0.7871, 0.7473, 0.7871, 0.7393, 0.8143, 0.9444, 0.8143, 0.947, 0.793, 0.947, 0.793, 0.9444, 0.0, 0.0, 0.0, 0.0, 0.0, 0.0, 0.0, 0.0, 0.0, 0.0, 0.0, 0.0, 0.0, 0.0, 0.0, 0.0, 0.8148, 0.9444, 0.7934, 0.9444, 0.7934, 0.9471, 0.8148, 0.9471, 0.9142, 0.7302, 0.9142, 0.7283, 0.9203, 0.7283, 0.9203, 0.7302, 0.8767, 0.9444, 0.874, 0.9444, 0.874, 0.9471, 0.8767, 0.9471, 0.0, 0.0, 0.0, 0.0, 0.0, 0.0, 0.0, 0.0, 0.8758, 0.9444, 0.8758, 0.947, 0.8731, 0.947, 0.8731, 0.9444, 0.7922, 0.716, 0.7922, 0.717, 0.7871, 0.717, 0.7871, 0.716, 0.8758, 0.8853, 0.8758, 0.9444, 0.8731, 0.9444, 0.8731, 0.8853, 0.8767, 0.8843, 0.874, 0.8843, 0.874, 0.9444, 0.8767, 0.9444, 0.8767, 0.8793, 0.874, 0.8793, 0.874, 0.8843, 0.8767, 0.8843, 0.8758, 0.8804, 0.8758, 0.8853, 0.8731, 0.8853, 0.8731, 0.8804, 0.8039, 0.716, 0.8039, 0.717, 0.7922, 0.717, 0.7922, 0.716, 0.8054, 0.716, 0.8054, 0.717, 0.8039, 0.717, 0.8039, 0.716, 0.8169, 0.716, 0.8169, 0.717, 0.8054, 0.717, 0.8054, 0.716, 0.8187, 0.716, 0.8187, 0.717, 0.8169, 0.717, 0.8169, 0.716, 0.8304, 0.716, 0.8304, 0.717, 0.8187, 0.717, 0.8187, 0.716, 0.8322, 0.716, 0.8322, 0.717, 0.8304, 0.717, 0.8304, 0.716, 0.8438, 0.716, 0.8438, 0.717, 0.8322, 0.717, 0.8322, 0.716, 0.8454, 0.716, 0.8454, 0.717, 0.8438, 0.717, 0.8438, 0.716, 0.8575, 0.716, 0.8575, 0.717, 0.8454, 0.717, 0.8454, 0.716, 0.8592, 0.716, 0.8592, 0.717, 0.8575, 0.717, 0.8575, 0.716, 0.8711, 0.716, 0.8711, 0.717, 0.8592, 0.717, 0.8592, 0.716, 0.8731, 0.716, 0.8731, 0.717, 0.8711, 0.717, 0.8711, 0.716, 0.8849, 0.716, 0.8849, 0.717, 0.8731, 0.717, 0.8731, 0.716, 0.8869, 0.716, 0.8869, 0.717, 0.8849, 0.717, 0.8849, 0.716, 0.8989, 0.716, 0.8989, 0.717, 0.8869, 0.717, 0.8869, 0.716, 0.9004, 0.716, 0.9004, 0.717, 0.8989, 0.717, 0.8989, 0.716, 0.9112, 0.716, 0.9112, 0.717, 0.9004, 0.717, 0.9004, 0.716, 0.9128, 0.716, 0.9128, 0.717, 0.9112, 0.717, 0.9112, 0.716, 0.7692, 0.7074, 0.7692, 0.7014, 0.7711, 0.7014, 0.7711, 0.7074, 0.7711, 0.7074, 0.7711, 0.7014, 0.7841, 0.7014, 0.7841, 0.7074, 0.7841, 0.7074, 0.7841, 0.7014, 0.786, 0.7014, 0.786, 0.7074, 0.786, 0.7074, 0.786, 0.7014, 0.8003, 0.7014, 0.8003, 0.7074, 0.8003, 0.7074, 0.8003, 0.7014, 0.8027, 0.7014, 0.8027, 0.7074, 0.8027, 0.7074, 0.8027, 0.7014, 0.8169, 0.7014, 0.8169, 0.7074, 0.8169, 0.7074, 0.8169, 0.7014, 0.8192, 0.7014, 0.8192, 0.7074, 0.8192, 0.7074, 0.8192, 0.7014, 0.8336, 0.7014, 0.8336, 0.7074, 0.8336, 0.7074, 0.8336, 0.7014, 0.8357, 0.7014, 0.8357, 0.7074, 0.8357, 0.7074, 0.8357, 0.7014, 0.8502, 0.7014, 0.8502, 0.7074, 0.8502, 0.7074, 0.8502, 0.7014, 0.852, 0.7014, 0.852, 0.7074, 0.852, 0.7074, 0.852, 0.7014, 0.8661, 0.7014, 0.8661, 0.7074, 0.8661, 0.7074, 0.8661, 0.7014, 0.8682, 0.7014, 0.8682, 0.7074, 0.8682, 0.7074, 0.8682, 0.7014, 0.8823, 0.7014, 0.8823, 0.7074, 0.8823, 0.7074, 0.8823, 0.7014, 0.8844, 0.7014, 0.8844, 0.7074, 0.8844, 0.7074, 0.8844, 0.7014, 0.8982, 0.7014, 0.8982, 0.7074, 0.8982, 0.7074, 0.8982, 0.7014, 0.9001, 0.7014, 0.9001, 0.7074, 0.9001, 0.7074, 0.9001, 0.7014, 0.9142, 0.7014, 0.9142, 0.7074, 0.0, 0.0, 0.0, 0.0, 0.0, 0.0, 0.0, 0.0, 0.9142, 0.7074, 0.9142, 0.7014, 0.9203, 0.7014, 0.9203, 0.7074, 0.9142, 0.7089, 0.9142, 0.7074, 0.9203, 0.7074, 0.9203, 0.7089, 0.0, 0.0, 0.0, 0.0, 0.0, 0.0, 0.0, 0.0, 0.9001, 0.7089, 0.9001, 0.7074, 0.9142, 0.7074, 0.9142, 0.7089, 0.8982, 0.7089, 0.8982, 0.7074, 0.9001, 0.7074, 0.9001, 0.7089, 0.8844, 0.7089, 0.8844, 0.7074, 0.8982, 0.7074, 0.8982, 0.7089, 0.8823, 0.7089, 0.8823, 0.7074, 0.8844, 0.7074, 0.8844, 0.7089, 0.8682, 0.7089, 0.8682, 0.7074, 0.8823, 0.7074, 0.8823, 0.7089, 0.8661, 0.7089, 0.8661, 0.7074, 0.8682, 0.7074, 0.8682, 0.7089, 0.852, 0.7089, 0.852, 0.7074, 0.8661, 0.7074, 0.8661, 0.7089, 0.8502, 0.7089, 0.8502, 0.7074, 0.852, 0.7074, 0.852, 0.7089, 0.8357, 0.7089, 0.8357, 0.7074, 0.8502, 0.7074, 0.8502, 0.7089, 0.8336, 0.7089, 0.8336, 0.7074, 0.8357, 0.7074, 0.8357, 0.7089, 0.8192, 0.7089, 0.8192, 0.7074, 0.8336, 0.7074, 0.8336, 0.7089, 0.8169, 0.7089, 0.8169, 0.7074, 0.8192, 0.7074, 0.8192, 0.7089, 0.8027, 0.7089, 0.8027, 0.7074, 0.8169, 0.7074, 0.8169, 0.7089, 0.8003, 0.7089, 0.8003, 0.7074, 0.8027, 0.7074, 0.8027, 0.7089, 0.786, 0.7089, 0.786, 0.7074, 0.8003, 0.7074, 0.8003, 0.7089, 0.7841, 0.7089, 0.7841, 0.7074, 0.786, 0.7074, 0.786, 0.7089, 0.7711, 0.7089, 0.7711, 0.7074, 0.7841, 0.7074, 0.7841, 0.7089, 0.7692, 0.7089, 0.7692, 0.7074, 0.7711, 0.7074, 0.7711, 0.7089, 0.874, 0.9444, 0.8562, 0.9444, 0.8562, 0.9471, 0.874, 0.9471, 0.0, 0.0, 0.0, 0.0, 0.0, 0.0, 0.0, 0.0, 0.8731, 0.9444, 0.8731, 0.947, 0.8554, 0.947, 0.8554, 0.9444, 0.7922, 0.717, 0.7922, 0.7237, 0.7871, 0.7237, 0.7871, 0.717, 0.8731, 0.8853, 0.8731, 0.9444, 0.8731, 0.9444, 0.8731, 0.8853, 0.7934, 0.9444, 0.8148, 0.9444, 0.8148, 0.9444, 0.7934, 0.9444, 0.874, 0.8793, 0.8562, 0.8793, 0.8562, 0.8843, 0.874, 0.8843, 0.8731, 0.8804, 0.8731, 0.8853, 0.8554, 0.8853, 0.8554, 0.8804, 0.8039, 0.717, 0.8039, 0.7237, 0.7922, 0.7237, 0.7922, 0.717, 0.8054, 0.717, 0.8054, 0.7237, 0.8039, 0.7237, 0.8039, 0.717, 0.8169, 0.717, 0.8169, 0.7237, 0.8054, 0.7237, 0.8054, 0.717, 0.8187, 0.717, 0.8187, 0.7237, 0.8169, 0.7237, 0.8169, 0.717, 0.8304, 0.717, 0.8304, 0.7237, 0.8187, 0.7237, 0.8187, 0.717, 0.8322, 0.717, 0.8322, 0.7237, 0.8304, 0.7237, 0.8304, 0.717, 0.8438, 0.717, 0.8438, 0.7237, 0.8322, 0.7237, 0.8322, 0.717, 0.8454, 0.717, 0.8454, 0.7237, 0.8438, 0.7237, 0.8438, 0.717, 0.8575, 0.717, 0.8575, 0.7237, 0.8454, 0.7237, 0.8454, 0.717, 0.8592, 0.717, 0.8592, 0.7237, 0.8575, 0.7237, 0.8575, 0.717, 0.8711, 0.717, 0.8711, 0.7237, 0.8592, 0.7237, 0.8592, 0.717, 0.8731, 0.717, 0.8731, 0.7237, 0.8711, 0.7237, 0.8711, 0.717, 0.8849, 0.717, 0.8849, 0.7237, 0.8731, 0.7237, 0.8731, 0.717, 0.8869, 0.717, 0.8869, 0.7237, 0.8849, 0.7237, 0.8849, 0.717, 0.8989, 0.717, 0.8989, 0.7237, 0.8869, 0.7237, 0.8869, 0.717, 0.9004, 0.717, 0.9004, 0.7237, 0.8989, 0.7237, 0.8989, 0.717, 0.9112, 0.717, 0.9112, 0.7237, 0.9004, 0.7237, 0.9004, 0.717, 0.9128, 0.717, 0.9128, 0.7237, 0.9112, 0.7237, 0.9112, 0.717, 0.7692, 0.72, 0.7692, 0.7089, 0.7711, 0.7089, 0.7711, 0.72, 0.7711, 0.72, 0.7711, 0.7089, 0.7841, 0.7089, 0.7841, 0.72, 0.7841, 0.72, 0.7841, 0.7089, 0.786, 0.7089, 0.786, 0.72, 0.786, 0.72, 0.786, 0.7089, 0.8003, 0.7089, 0.8003, 0.72, 0.8003, 0.72, 0.8003, 0.7089, 0.8027, 0.7089, 0.8027, 0.72, 0.8027, 0.72, 0.8027, 0.7089, 0.8169, 0.7089, 0.8169, 0.72, 0.8169, 0.72, 0.8169, 0.7089, 0.8192, 0.7089, 0.8192, 0.72, 0.8192, 0.72, 0.8192, 0.7089, 0.8336, 0.7089, 0.8336, 0.72, 0.8336, 0.72, 0.8336, 0.7089, 0.8357, 0.7089, 0.8357, 0.72, 0.8357, 0.72, 0.8357, 0.7089, 0.8502, 0.7089, 0.8502, 0.72, 0.8502, 0.72, 0.8502, 0.7089, 0.852, 0.7089, 0.852, 0.72, 0.852, 0.72, 0.852, 0.7089, 0.8661, 0.7089, 0.8661, 0.72, 0.8661, 0.72, 0.8661, 0.7089, 0.8682, 0.7089, 0.8682, 0.72, 0.8682, 0.72, 0.8682, 0.7089, 0.8823, 0.7089, 0.8823, 0.72, 0.8823, 0.72, 0.8823, 0.7089, 0.8844, 0.7089, 0.8844, 0.72, 0.8844, 0.72, 0.8844, 0.7089, 0.8982, 0.7089, 0.8982, 0.72, 0.8982, 0.72, 0.8982, 0.7089, 0.9001, 0.7089, 0.9001, 0.72, 0.9001, 0.72, 0.9001, 0.7089, 0.9142, 0.7089, 0.9142, 0.72, 0.0, 0.0, 0.0, 0.0, 0.0, 0.0, 0.0, 0.0, 0.9142, 0.72, 0.9142, 0.7089, 0.9203, 0.7089, 0.9203, 0.72, 0.8562, 0.9444, 0.8515, 0.9444, 0.8515, 0.9471, 0.8562, 0.9471, 0.0, 0.0, 0.0, 0.0, 0.0, 0.0, 0.0, 0.0, 0.8554, 0.9444, 0.8554, 0.947, 0.8508, 0.947, 0.8508, 0.9444, 0.7922, 0.7237, 0.7922, 0.7254, 0.7871, 0.7254, 0.7871, 0.7237, 0.8554, 0.8853, 0.8554, 0.9444, 0.8508, 0.9444, 0.8508, 0.8853, 0.8562, 0.8843, 0.8515, 0.8843, 0.8515, 0.9444, 0.8562, 0.9444, 0.8562, 0.8793, 0.8515, 0.8793, 0.8515, 0.8843, 0.8562, 0.8843, 0.8554, 0.8804, 0.8554, 0.8853, 0.8508, 0.8853, 0.8508, 0.8804, 0.8039, 0.7237, 0.8039, 0.7254, 0.7922, 0.7254, 0.7922, 0.7237, 0.8054, 0.7237, 0.8054, 0.7254, 0.8039, 0.7254, 0.8039, 0.7237, 0.8169, 0.7237, 0.8169, 0.7254, 0.8054, 0.7254, 0.8054, 0.7237, 0.8187, 0.7237, 0.8187, 0.7254, 0.8169, 0.7254, 0.8169, 0.7237, 0.8304, 0.7237, 0.8304, 0.7254, 0.8187, 0.7254, 0.8187, 0.7237, 0.8322, 0.7237, 0.8322, 0.7254, 0.8304, 0.7254, 0.8304, 0.7237, 0.8438, 0.7237, 0.8438, 0.7254, 0.8322, 0.7254, 0.8322, 0.7237, 0.8454, 0.7237, 0.8454, 0.7254, 0.8438, 0.7254, 0.8438, 0.7237, 0.8575, 0.7237, 0.8575, 0.7254, 0.8454, 0.7254, 0.8454, 0.7237, 0.8592, 0.7237, 0.8592, 0.7254, 0.8575, 0.7254, 0.8575, 0.7237, 0.8711, 0.7237, 0.8711, 0.7254, 0.8592, 0.7254, 0.8592, 0.7237, 0.8731, 0.7237, 0.8731, 0.7254, 0.8711, 0.7254, 0.8711, 0.7237, 0.8849, 0.7237, 0.8849, 0.7254, 0.8731, 0.7254, 0.8731, 0.7237, 0.8869, 0.7237, 0.8869, 0.7254, 0.8849, 0.7254, 0.8849, 0.7237, 0.8989, 0.7237, 0.8989, 0.7254, 0.8869, 0.7254, 0.8869, 0.7237, 0.9004, 0.7237, 0.9004, 0.7254, 0.8989, 0.7254, 0.8989, 0.7237, 0.9112, 0.7237, 0.9112, 0.7254, 0.9004, 0.7254, 0.9004, 0.7237, 0.9128, 0.7237, 0.9128, 0.7254, 0.9112, 0.7254, 0.9112, 0.7237, 0.9142, 0.7283, 0.9142, 0.7212, 0.9203, 0.7212, 0.9203, 0.7283, 0.0, 0.0, 0.0, 0.0, 0.0, 0.0, 0.0, 0.0, 0.9001, 0.7283, 0.9001, 0.7212, 0.9142, 0.7212, 0.9142, 0.7283, 0.8982, 0.7283, 0.8982, 0.7212, 0.9001, 0.7212, 0.9001, 0.7283, 0.8844, 0.7283, 0.8844, 0.7212, 0.8982, 0.7212, 0.8982, 0.7283, 0.8823, 0.7283, 0.8823, 0.7212, 0.8844, 0.7212, 0.8844, 0.7283, 0.8682, 0.7283, 0.8682, 0.7212, 0.8823, 0.7212, 0.8823, 0.7283, 0.8661, 0.7283, 0.8661, 0.7212, 0.8682, 0.7212, 0.8682, 0.7283, 0.852, 0.7283, 0.852, 0.7212, 0.8661, 0.7212, 0.8661, 0.7283, 0.8502, 0.7283, 0.8502, 0.7212, 0.852, 0.7212, 0.852, 0.7283, 0.8357, 0.7283, 0.8357, 0.7212, 0.8502, 0.7212, 0.8502, 0.7283, 0.8336, 0.7283, 0.8336, 0.7212, 0.8357, 0.7212, 0.8357, 0.7283, 0.8192, 0.7283, 0.8192, 0.7212, 0.8336, 0.7212, 0.8336, 0.7283, 0.8169, 0.7283, 0.8169, 0.7212, 0.8192, 0.7212, 0.8192, 0.7283, 0.8027, 0.7283, 0.8027, 0.7212, 0.8169, 0.7212, 0.8169, 0.7283, 0.8003, 0.7283, 0.8003, 0.7212, 0.8027, 0.7212, 0.8027, 0.7283, 0.786, 0.7283, 0.786, 0.7212, 0.8003, 0.7212, 0.8003, 0.7283, 0.7841, 0.7283, 0.7841, 0.7212, 0.786, 0.7212, 0.786, 0.7283, 0.7711, 0.7283, 0.7711, 0.7212, 0.7841, 0.7212, 0.7841, 0.7283, 0.7692, 0.7283, 0.7692, 0.7212, 0.7711, 0.7212, 0.7711, 0.7283, 0.8184, 0.9444, 0.8148, 0.9444, 0.8148, 0.9471, 0.8184, 0.9471, 0.0, 0.0, 0.0, 0.0, 0.0, 0.0, 0.0, 0.0, 0.8178, 0.9444, 0.8178, 0.947, 0.8143, 0.947, 0.8143, 0.9444, 0.7922, 0.7379, 0.7922, 0.7393, 0.7871, 0.7393, 0.7871, 0.7379, 0.8178, 0.8853, 0.8178, 0.9444, 0.8143, 0.9444, 0.8143, 0.8853, 0.8184, 0.8843, 0.8148, 0.8843, 0.8148, 0.9444, 0.8184, 0.9444, 0.8184, 0.8793, 0.8148, 0.8793, 0.8148, 0.8843, 0.8184, 0.8843, 0.8178, 0.8804, 0.8178, 0.8853, 0.8143, 0.8853, 0.8143, 0.8804, 0.8039, 0.7379, 0.8039, 0.7393, 0.7922, 0.7393, 0.7922, 0.7379, 0.8054, 0.7379, 0.8054, 0.7393, 0.8039, 0.7393, 0.8039, 0.7379, 0.8169, 0.7379, 0.8169, 0.7393, 0.8054, 0.7393, 0.8054, 0.7379, 0.8187, 0.7379, 0.8187, 0.7393, 0.8169, 0.7393, 0.8169, 0.7379, 0.8304, 0.7379, 0.8304, 0.7393, 0.8187, 0.7393, 0.8187, 0.7379, 0.8322, 0.7379, 0.8322, 0.7393, 0.8304, 0.7393, 0.8304, 0.7379, 0.8438, 0.7379, 0.8438, 0.7393, 0.8322, 0.7393, 0.8322, 0.7379, 0.8454, 0.7379, 0.8454, 0.7393, 0.8438, 0.7393, 0.8438, 0.7379, 0.8575, 0.7379, 0.8575, 0.7393, 0.8454, 0.7393, 0.8454, 0.7379, 0.8592, 0.7379, 0.8592, 0.7393, 0.8575, 0.7393, 0.8575, 0.7379, 0.8711, 0.7379, 0.8711, 0.7393, 0.8592, 0.7393, 0.8592, 0.7379, 0.8731, 0.7379, 0.8731, 0.7393, 0.8711, 0.7393, 0.8711, 0.7379, 0.8849, 0.7379, 0.8849, 0.7393, 0.8731, 0.7393, 0.8731, 0.7379, 0.8869, 0.7379, 0.8869, 0.7393, 0.8849, 0.7393, 0.8849, 0.7379, 0.8989, 0.7379, 0.8989, 0.7393, 0.8869, 0.7393, 0.8869, 0.7379, 0.9004, 0.7379, 0.9004, 0.7393, 0.8989, 0.7393, 0.8989, 0.7379, 0.9112, 0.7379, 0.9112, 0.7393, 0.9004, 0.7393, 0.9004, 0.7379, 0.9128, 0.7379, 0.9128, 0.7393, 0.9112, 0.7393, 0.9112, 0.7379, 0.9128, 0.7254, 0.9128, 0.7379, 0.9112, 0.7379, 0.9112, 0.7254, 0.9112, 0.7254, 0.9112, 0.7379, 0.9004, 0.7379, 0.9004, 0.7254, 0.9004, 0.7254, 0.9004, 0.7379, 0.8989, 0.7379, 0.8989, 0.7254, 0.8989, 0.7254, 0.8989, 0.7379, 0.8869, 0.7379, 0.8869, 0.7254, 0.8869, 0.7254, 0.8869, 0.7379, 0.8849, 0.7379, 0.8849, 0.7254, 0.8849, 0.7254, 0.8849, 0.7379, 0.8731, 0.7379, 0.8731, 0.7254, 0.8731, 0.7254, 0.8731, 0.7379, 0.8711, 0.7379, 0.8711, 0.7254, 0.8711, 0.7254, 0.8711, 0.7379, 0.8592, 0.7379, 0.8592, 0.7254, 0.8592, 0.7254, 0.8592, 0.7379, 0.8575, 0.7379, 0.8575, 0.7254, 0.8575, 0.7254, 0.8575, 0.7379, 0.8454, 0.7379, 0.8454, 0.7254, 0.8454, 0.7254, 0.8454, 0.7379, 0.8438, 0.7379, 0.8438, 0.7254, 0.8438, 0.7254, 0.8438, 0.7379, 0.8322, 0.7379, 0.8322, 0.7254, 0.8322, 0.7254, 0.8322, 0.7379, 0.8304, 0.7379, 0.8304, 0.7254, 0.8304, 0.7254, 0.8304, 0.7379, 0.8187, 0.7379, 0.8187, 0.7254, 0.8187, 0.7254, 0.8187, 0.7379, 0.8169, 0.7379, 0.8169, 0.7254, 0.8169, 0.7254, 0.8169, 0.7379, 0.8054, 0.7379, 0.8054, 0.7254, 0.8054, 0.7254, 0.8054, 0.7379, 0.8039, 0.7379, 0.8039, 0.7254, 0.8039, 0.7254, 0.8039, 0.7379, 0.7922, 0.7379, 0.7922, 0.7254, 0.8508, 0.8804, 0.8508, 0.8853, 0.8178, 0.8853, 0.8178, 0.8804, 0.8515, 0.8793, 0.8184, 0.8793, 0.8184, 0.8843, 0.8515, 0.8843, 0.8184, 0.9444, 0.8515, 0.9444, 0.8515, 0.9444, 0.8184, 0.9444, 0.8143, 0.9444, 0.793, 0.9444, 0.793, 0.9444, 0.8143, 0.9444, 0.7922, 0.7254, 0.7922, 0.7379, 0.7871, 0.7379, 0.7871, 0.7254, 0.8508, 0.9444, 0.8508, 0.947, 0.8178, 0.947, 0.8178, 0.9444, 0.0, 0.0, 0.0, 0.0, 0.0, 0.0, 0.0, 0.0, 0.8515, 0.9444, 0.8184, 0.9444, 0.8184, 0.9471, 0.8515, 0.9471, 0.9142, 0.7212, 0.9142, 0.72, 0.9203, 0.72, 0.9203, 0.7212, 0.0, 0.0, 0.0, 0.0, 0.0, 0.0, 0.0, 0.0, 0.9001, 0.7212, 0.9001, 0.72, 0.9142, 0.72, 0.9142, 0.7212, 0.8982, 0.7212, 0.8982, 0.72, 0.9001, 0.72, 0.9001, 0.7212, 0.8844, 0.7212, 0.8844, 0.72, 0.8982, 0.72, 0.8982, 0.7212, 0.8823, 0.7212, 0.8823, 0.72, 0.8844, 0.72, 0.8844, 0.7212, 0.8682, 0.7212, 0.8682, 0.72, 0.8823, 0.72, 0.8823, 0.7212, 0.8661, 0.7212, 0.8661, 0.72, 0.8682, 0.72, 0.8682, 0.7212, 0.852, 0.7212, 0.852, 0.72, 0.8661, 0.72, 0.8661, 0.7212, 0.8502, 0.7212, 0.8502, 0.72, 0.852, 0.72, 0.852, 0.7212, 0.8357, 0.7212, 0.8357, 0.72, 0.8502, 0.72, 0.8502, 0.7212, 0.8336, 0.7212, 0.8336, 0.72, 0.8357, 0.72, 0.8357, 0.7212, 0.8192, 0.7212, 0.8192, 0.72, 0.8336, 0.72, 0.8336, 0.7212, 0.8169, 0.7212, 0.8169, 0.72, 0.8192, 0.72, 0.8192, 0.7212, 0.8027, 0.7212, 0.8027, 0.72, 0.8169, 0.72, 0.8169, 0.7212, 0.8003, 0.7212, 0.8003, 0.72, 0.8027, 0.72, 0.8027, 0.7212, 0.786, 0.7212, 0.786, 0.72, 0.8003, 0.72, 0.8003, 0.7212, 0.7841, 0.7212, 0.7841, 0.72, 0.786, 0.72, 0.786, 0.7212, 0.7711, 0.7212, 0.7711, 0.72, 0.7841, 0.72, 0.7841, 0.7212, 0.7692, 0.7212, 0.7692, 0.72, 0.7711, 0.72, 0.7711, 0.7212, 0.8148, 0.8843, 0.7934, 0.8843, 0.7934, 0.8843, 0.8148, 0.8843, 0.874, 0.8843, 0.8562, 0.8843, 0.8562, 0.8843, 0.874, 0.8843, 0.8184, 0.9444, 0.8515, 0.9444, 0.8515, 0.9444, 0.8184, 0.9444, 0.8562, 0.8843, 0.8562, 0.9444, 0.8562, 0.9444, 0.8562, 0.8843, 0.874, 0.9444, 0.874, 0.8843, 0.874, 0.8843, 0.874, 0.9444, 0.8515, 0.9444, 0.8515, 0.8843, 0.8515, 0.8843, 0.8515, 0.9444, 0.8148, 0.9444, 0.8148, 0.8843, 0.8148, 0.8843, 0.8148, 0.9444, 0.8515, 0.8843, 0.8184, 0.8843, 0.8184, 0.8843, 0.8515, 0.8843, 0.8148, 0.8843, 0.7934, 0.8843, 0.7934, 0.8843, 0.8148, 0.8843, 0.874, 0.8843, 0.8562, 0.8843, 0.8562, 0.8843, 0.874, 0.8843, 0.8184, 0.8843, 0.8184, 0.9444, 0.8184, 0.9444, 0.8184, 0.8843, 0.7934, 0.8843, 0.7934, 0.9444, 0.7934, 0.9444, 0.7934, 0.8843, 0.8148, 0.8843, 0.7934, 0.8843, 0.7934, 0.9444, 0.8148, 0.9444, 0.874, 0.8843, 0.8562, 0.8843, 0.8562, 0.9444, 0.874, 0.9444, 0.8515, 0.8843, 0.8184, 0.8843, 0.8184, 0.9444, 0.8515, 0.9444, 0.8515, 0.8843, 0.8184, 0.8843, 0.8184, 0.8843, 0.8515, 0.8843, 0.874, 0.9444, 0.874, 0.8843, 0.874, 0.8843, 0.874, 0.9444, 0.8148, 0.9444, 0.8148, 0.8843, 0.8148, 0.8843, 0.8148, 0.9444, 0.7934, 0.8843, 0.7934, 0.9444, 0.7934, 0.9444, 0.7934, 0.8843, 0.8515, 0.9444, 0.8515, 0.8843, 0.8515, 0.8843, 0.8515, 0.9444, 0.8562, 0.8843, 0.8562, 0.9444, 0.8562, 0.9444, 0.8562, 0.8843, 0.8184, 0.8843, 0.8184, 0.9444, 0.8184, 0.9444, 0.8184, 0.8843, 0.8562, 0.9444, 0.874, 0.9444, 0.874, 0.9444, 0.8562, 0.9444, 0.7934, 0.9444, 0.8148, 0.9444, 0.8148, 0.9444, 0.7934, 0.9444, 0.8143, 0.8853, 0.8143, 0.9444, 0.793, 0.9444, 0.793, 0.8853, 0.8731, 0.8853, 0.8731, 0.9444, 0.8554, 0.9444, 0.8554, 0.8853, 0.8508, 0.8853, 0.8508, 0.9444, 0.8178, 0.9444, 0.8178, 0.8853, 0.8143, 0.8853, 0.8143, 0.9444, 0.8143, 0.9444, 0.8143, 0.8853, 0.8508, 0.9444, 0.8178, 0.9444, 0.8178, 0.9444, 0.8508, 0.9444, 0.8178, 0.9444, 0.8178, 0.8853, 0.8178, 0.8853, 0.8178, 0.9444, 0.8731, 0.9444, 0.8554, 0.9444, 0.8554, 0.9444, 0.8731, 0.9444, 0.793, 0.9444, 0.793, 0.8853, 0.793, 0.8853, 0.793, 0.9444, 0.8178, 0.8853, 0.8508, 0.8853, 0.8508, 0.8853, 0.8178, 0.8853, 0.8554, 0.8853, 0.8731, 0.8853, 0.8731, 0.8853, 0.8554, 0.8853, 0.793, 0.8853, 0.8143, 0.8853, 0.8143, 0.8853, 0.793, 0.8853, 0.8554, 0.9444, 0.8554, 0.8853, 0.8554, 0.8853, 0.8554, 0.9444])
me_cube_001.materials.append(mat_material_001)
me_cube_001.use_remesh_fix_poles = True
me_cube_001.use_remesh_preserve_attributes = False
me_cube_001.use_mirror_vertex_groups = False
me_cube_001.update()

# ---- objects
ob_cube = bpy.data.objects.new('Cube', me_cube_001)

# ---- transforms, parenting, visibility, modifiers, constraints
ob_cube.location = (0.0, 4.187, 0.0)
ob_cube.lineart.crease_threshold = 0.0

# ---- collection membership
col_collection.objects.link(ob_cube)

# ---- scene / render settings (as saved in the file)
scene.frame_start = 1; scene.frame_end = 250; scene.frame_set(1)
scene.render.engine = 'BLENDER_EEVEE_NEXT'
scene.cycles.use_denoising = False
scene.cycles.samples = 128
scene.cycles.sampling_pattern = 'TABULATED_SOBOL'
scene.cycles.use_adaptive_sampling = False
scene.cycles.use_light_tree = False
scene.view_settings.view_transform = 'Filmic'
bpy.context.view_layer.update()

# ---- added for rendering (the .blend has no active camera and no usable light): camera, sun
cam_auto = bpy.data.cameras.new('AutoCamera')
cam_auto.lens = 50.0
cam_auto.sensor_width = 36.0
cam_auto.clip_end = 1000.0
ob_auto_camera = bpy.data.objects.new('AutoCamera', cam_auto)
scene.collection.objects.link(ob_auto_camera)
ob_auto_camera.location = (6.26528, -7.45599, 5.01222)
ob_auto_camera.rotation_euler = (1.09748, -7.21219e-08, 0.694738)
scene.camera = ob_auto_camera
light_auto_sun = bpy.data.lights.new('AutoSun', 'SUN')
light_auto_sun.energy = 3.0
light_auto_sun.angle = 0.0523599
ob_auto_sun = bpy.data.objects.new('AutoSun', light_auto_sun)
scene.collection.objects.link(ob_auto_sun)
ob_auto_sun.rotation_euler = (0.872665, 0.174533, 0.523599)
bpy.context.view_layer.update()
